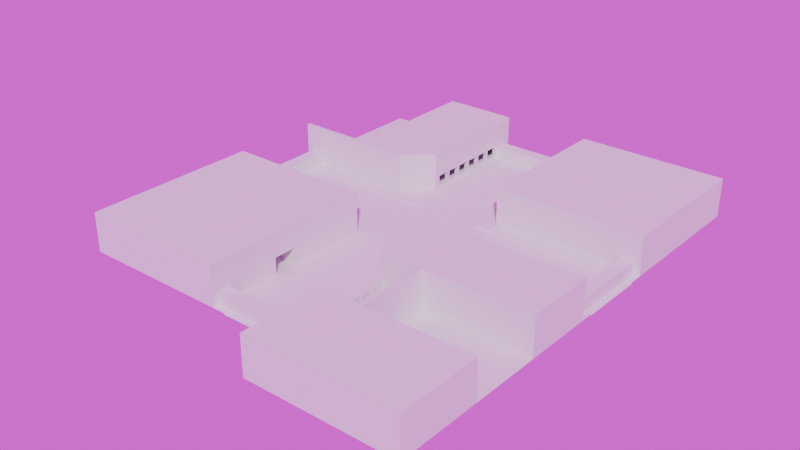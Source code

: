 # Source: Zombies_Test_Level.blend  (saved by Blender 4.0.36; exported with 4.5.12 LTS)
import bpy
from mathutils import Matrix  # noqa: F401  (used for matrix-valued properties, if any)

bpy.ops.wm.read_factory_settings(use_empty=True)
scene = bpy.context.scene
scene.name = 'Scene'

# ---- collections
col_collection = bpy.data.collections.new('Collection'); scene.collection.children.link(col_collection)

# ---- images (referenced by path relative to the original .blend; pixels are not part of the script)
import os
ASSET_DIR = os.environ.get("B2B_ASSET_DIR", "")  # directory of the original .blend (textures are referenced by path, not embedded)
HERE = os.path.dirname(os.path.abspath(__file__))  # packed textures are extracted next to this script under _unpacked/

def load_image(name, relpath, width, height, colorspace="sRGB"):
    """Load a texture the original file referenced (path relative to the .blend, or extracted next to this script)."""
    p = next((c for c in (os.path.join(HERE, relpath), os.path.join(ASSET_DIR, relpath)) if relpath and os.path.exists(c)), "")
    if p:
        img = bpy.data.images.load(p, check_existing=True)
        img.name = name
    else:  # same state as the original file: an image datablock whose file is absent (Cycles renders it pink)
        img = bpy.data.images.new(name, width, height)
        img.source = "FILE"
        img.filepath = "//" + (relpath or name)
    img.colorspace_settings.name = colorspace
    return img
img_forest_exr = load_image('forest.exr', 'forest.exr', 1024, 1024, 'Linear Rec.709')

# ---- world
world_world = bpy.data.worlds.new('World'); scene.world = world_world
world_world.use_nodes = True; world_world.node_tree.nodes.clear()
_N = world_world.node_tree.nodes; _L = world_world.node_tree.links
n0 = _N.new('ShaderNodeOutputWorld'); n0.name = 'World Output'; n0.location = (300, 300)
n1 = _N.new('ShaderNodeBackground'); n1.name = 'Background'; n1.location = (10, 300)
n2 = _N.new('ShaderNodeTexEnvironment'); n2.name = 'Environment Texture'; n2.location = (-280, 280)
n2.image = img_forest_exr
_L.new(n1.outputs[0], n0.inputs[0])
_L.new(n2.outputs[0], n1.inputs[0])
n0.is_active_output = True
world_world.color = (0.05088, 0.05088, 0.05088)
world_world.use_sun_shadow = False
world_world.sun_shadow_jitter_overblur = 0.0

# ---- meshes
me_plane_001 = bpy.data.meshes.new('Plane.001')
me_plane_001.from_pydata([(-5.0, 30.0, 0.0), (-5.0, -34.0, 0.0), (5.0, 30.0, 0.0), (5.0, -34.0, 0.0), (-30.0, 5.0, 0.0), (30.0, 5.0, 0.0), (-5.0, 5.0, 0.0), (5.0, 5.0, 0.0), (30.0, -5.0, 0.0), (-30.0, -5.0, 0.0), (-5.0, -5.0, 0.0), (5.0, -5.0, 0.0), (5.0, 30.0, 0.2), (-30.0, 5.0, 0.2), (-5.0, -34.0, 0.2), (30.0, -5.0, 0.2), (-5.0, 30.0, 0.2), (-5.0, 5.0, 0.2), (5.0, -34.0, 0.2), (5.0, 5.0, 0.2), (30.0, 5.0, 0.2), (-30.0, -5.0, 0.2), (-5.0, -5.0, 0.2), (5.0, -5.0, 0.2), (30.0, 30.0, 0.2), (30.0, -34.0, 0.2), (-30.0, -34.0, 0.2), (-30.0, 30.0, 0.2)], [], [(8, 11, 23, 15), (11, 3, 18, 23), (6, 7, 2, 0), (3, 11, 10, 1), (10, 11, 7, 6), (6, 4, 9, 10), (11, 8, 5, 7), (14, 22, 21, 26), (1, 10, 22, 14), (24, 12, 19, 20), (17, 16, 27, 13), (6, 0, 16, 17), (10, 9, 21, 22), (4, 6, 17, 13), (7, 5, 20, 19), (2, 7, 19, 12), (23, 18, 25, 15)])
_uv = me_plane_001.uv_layers.new(name='UVMap')
_uv.uv.foreach_set('vector', [1.0, 1.0, 1.0, 0.0, 1.0, 0.0, 1.0, 1.0, 1.0, 0.0, 0.0, 1.0, 0.0, 1.0, 1.0, 0.0, 0.0, 1.0, 1.0, 1.0, 1.0, 1.0, 0.0, 1.0, 0.0, 1.0, 1.0, 0.0, 0.5, 0.0, 1.0, 1.0, 0.5, 0.0, 1.0, 0.0, 1.0, 1.0, 0.0, 1.0, 0.0, 1.0, 1.0, 1.0, 0.0, 1.0, 0.5, 0.0, 1.0, 0.0, 1.0, 1.0, 0.0, 1.0, 1.0, 1.0, 1.0, 1.0, 0.5, 0.0, 0.0, 1.0, 1.0, 1.0, 1.0, 1.0, 0.5, 0.0, 0.5, 0.0, 1.0, 1.0, 1.0, 1.0, 1.0, 1.0, 1.0, 1.0, 0.0, 1.0, 0.0, 1.0, 0.0, 1.0, 0.0, 1.0, 1.0, 1.0, 0.0, 1.0, 0.0, 1.0, 0.0, 1.0, 0.0, 1.0, 0.5, 0.0, 0.0, 1.0, 0.0, 1.0, 0.5, 0.0, 1.0, 1.0, 0.0, 1.0, 0.0, 1.0, 1.0, 1.0, 1.0, 1.0, 0.0, 1.0, 0.0, 1.0, 1.0, 1.0, 1.0, 1.0, 1.0, 1.0, 1.0, 1.0, 1.0, 1.0, 1.0, 0.0, 0.0, 1.0, 0.0, 1.0, 1.0, 1.0])
me_plane_001.update()
me_plane_008 = bpy.data.meshes.new('Plane.008')
me_plane_008.from_pydata([(7.5, -7.0, 0.2), (7.0, -18.0, 0.2), (7.5, -18.0, 0.2), (7.0, -18.0, 3.2), (7.5, -7.0, 3.2), (7.5, -18.0, 3.2), (7.0, -7.0, 0.2), (7.0, -7.0, 3.2), (30.0, -7.0, 0.2), (29.5, -18.0, 0.2), (30.0, -18.0, 0.2), (29.5, -18.0, 3.2), (30.0, -7.0, 3.2), (30.0, -18.0, 3.2), (29.5, -7.0, 0.2), (29.5, -7.0, 3.2), (29.5, -7.5, 0.2), (7.5, -7.0, 0.2), (7.5, -7.5, 0.2), (7.5, -7.0, 3.2), (29.5, -7.5, 3.2), (7.5, -7.5, 3.2), (29.5, -7.0, 0.2), (29.5, -7.0, 3.2), (29.5, -18.0, 0.2), (7.5, -17.5, 0.2), (7.5, -18.0, 0.2), (7.5, -17.5, 3.2), (29.5, -18.0, 3.2), (7.5, -18.0, 3.2), (29.5, -17.5, 0.2), (29.5, -17.5, 3.2), (29.5, -7.5, 2.7), (7.5, -7.5, 3.2), (7.5, -7.5, 2.7), (7.5, -17.5, 3.2), (29.5, -17.5, 2.7), (7.5, -17.5, 2.7), (29.5, -7.5, 3.2), (29.5, -17.5, 3.2), (7.5, -7.0, 3.2), (7.0, -18.0, 3.2), (7.5, -18.0, 3.2), (7.0, -18.0, 6.2), (7.5, -7.0, 6.2), (7.5, -18.0, 6.2), (7.0, -7.0, 3.2), (7.0, -7.0, 6.2), (30.0, -7.0, 3.2), (29.5, -18.0, 3.2), (30.0, -18.0, 3.2), (29.5, -18.0, 6.2), (30.0, -7.0, 6.2), (30.0, -18.0, 6.2), (29.5, -7.0, 3.2), (29.5, -7.0, 6.2), (29.5, -7.5, 3.2), (7.5, -7.0, 3.2), (7.5, -7.5, 3.2), (7.5, -7.0, 6.2), (29.5, -7.5, 6.2), (7.5, -7.5, 6.2), (29.5, -7.0, 3.2), (29.5, -7.0, 6.2), (29.5, -18.0, 3.2), (7.5, -17.5, 3.2), (7.5, -18.0, 3.2), (7.5, -17.5, 6.2), (29.5, -18.0, 6.2), (7.5, -18.0, 6.2), (29.5, -17.5, 3.2), (29.5, -17.5, 6.2), (29.5, -7.5, 5.7), (7.5, -7.5, 6.2), (7.5, -7.5, 5.7), (7.5, -17.5, 6.2), (29.5, -17.5, 5.7), (7.5, -17.5, 5.7), (29.5, -7.5, 6.2), (29.5, -17.5, 6.2)], [], [(0, 6, 7, 4), (1, 2, 5, 3), (6, 0, 2, 1), (2, 0, 4, 5), (4, 7, 3, 5), (6, 1, 3, 7), (8, 14, 15, 12), (9, 10, 13, 11), (14, 8, 10, 9), (10, 8, 12, 13), (12, 15, 11, 13), (14, 9, 11, 15), (16, 22, 23, 20), (17, 18, 21, 19), (22, 16, 18, 17), (18, 16, 20, 21), (20, 23, 19, 21), (22, 17, 19, 23), (24, 30, 31, 28), (25, 26, 29, 27), (30, 24, 26, 25), (26, 24, 28, 29), (28, 31, 27, 29), (30, 25, 27, 31), (32, 38, 39, 36), (33, 34, 37, 35), (38, 32, 34, 33), (34, 32, 36, 37), (36, 39, 35, 37), (38, 33, 35, 39), (40, 46, 47, 44), (41, 42, 45, 43), (46, 40, 42, 41), (42, 40, 44, 45), (44, 47, 43, 45), (46, 41, 43, 47), (48, 54, 55, 52), (49, 50, 53, 51), (54, 48, 50, 49), (50, 48, 52, 53), (52, 55, 51, 53), (54, 49, 51, 55), (56, 62, 63, 60), (57, 58, 61, 59), (62, 56, 58, 57), (58, 56, 60, 61), (60, 63, 59, 61), (62, 57, 59, 63), (64, 70, 71, 68), (65, 66, 69, 67), (70, 64, 66, 65), (66, 64, 68, 69), (68, 71, 67, 69), (70, 65, 67, 71), (72, 78, 79, 76), (73, 74, 77, 75), (78, 72, 74, 73), (74, 72, 76, 77), (76, 79, 75, 77), (78, 73, 75, 79)])
_uv = me_plane_008.uv_layers.new(name='UVMap')
_uv.uv.foreach_set('vector', [1.0, 1.0, 1.0, 0.04348, 1.0, 0.04348, 1.0, 1.0, 0.0, 1.0, 0.0, 1.0, 0.0, 1.0, 0.0, 1.0, 1.0, 0.04348, 1.0, 1.0, 0.0, 1.0, 0.0, 1.0, 0.0, 1.0, 1.0, 1.0, 1.0, 1.0, 0.0, 1.0, 1.0, 1.0, 1.0, 0.04348, 0.0, 1.0, 0.0, 1.0, 1.0, 0.04348, 0.0, 1.0, 0.0, 1.0, 1.0, 0.04348, 1.0, 1.0, 1.0, 0.04348, 1.0, 0.04348, 1.0, 1.0, 0.0, 1.0, 0.0, 1.0, 0.0, 1.0, 0.0, 1.0, 1.0, 0.04348, 1.0, 1.0, 0.0, 1.0, 0.0, 1.0, 0.0, 1.0, 1.0, 1.0, 1.0, 1.0, 0.0, 1.0, 1.0, 1.0, 1.0, 0.04348, 0.0, 1.0, 0.0, 1.0, 1.0, 0.04348, 0.0, 1.0, 0.0, 1.0, 1.0, 0.04348, 1.0, 1.0, 1.0, 0.04348, 1.0, 0.04348, 1.0, 1.0, 0.0, 1.0, 0.0, 1.0, 0.0, 1.0, 0.0, 1.0, 1.0, 0.04348, 1.0, 1.0, 0.0, 1.0, 0.0, 1.0, 0.0, 1.0, 1.0, 1.0, 1.0, 1.0, 0.0, 1.0, 1.0, 1.0, 1.0, 0.04348, 0.0, 1.0, 0.0, 1.0, 1.0, 0.04348, 0.0, 1.0, 0.0, 1.0, 1.0, 0.04348, 1.0, 1.0, 1.0, 0.04348, 1.0, 0.04348, 1.0, 1.0, 0.0, 1.0, 0.0, 1.0, 0.0, 1.0, 0.0, 1.0, 1.0, 0.04348, 1.0, 1.0, 0.0, 1.0, 0.0, 1.0, 0.0, 1.0, 1.0, 1.0, 1.0, 1.0, 0.0, 1.0, 1.0, 1.0, 1.0, 0.04348, 0.0, 1.0, 0.0, 1.0, 1.0, 0.04348, 0.0, 1.0, 0.0, 1.0, 1.0, 0.04348, 1.0, 1.0, 1.0, 0.04348, 1.0, 0.04348, 1.0, 1.0, 0.0, 1.0, 0.0, 1.0, 0.0, 1.0, 0.0, 1.0, 1.0, 0.04348, 1.0, 1.0, 0.0, 1.0, 0.0, 1.0, 0.0, 1.0, 1.0, 1.0, 1.0, 1.0, 0.0, 1.0, 1.0, 1.0, 1.0, 0.04348, 0.0, 1.0, 0.0, 1.0, 1.0, 0.04348, 0.0, 1.0, 0.0, 1.0, 1.0, 0.04348, 1.0, 1.0, 1.0, 0.04348, 1.0, 0.04348, 1.0, 1.0, 0.0, 1.0, 0.0, 1.0, 0.0, 1.0, 0.0, 1.0, 1.0, 0.04348, 1.0, 1.0, 0.0, 1.0, 0.0, 1.0, 0.0, 1.0, 1.0, 1.0, 1.0, 1.0, 0.0, 1.0, 1.0, 1.0, 1.0, 0.04348, 0.0, 1.0, 0.0, 1.0, 1.0, 0.04348, 0.0, 1.0, 0.0, 1.0, 1.0, 0.04348, 1.0, 1.0, 1.0, 0.04348, 1.0, 0.04348, 1.0, 1.0, 0.0, 1.0, 0.0, 1.0, 0.0, 1.0, 0.0, 1.0, 1.0, 0.04348, 1.0, 1.0, 0.0, 1.0, 0.0, 1.0, 0.0, 1.0, 1.0, 1.0, 1.0, 1.0, 0.0, 1.0, 1.0, 1.0, 1.0, 0.04348, 0.0, 1.0, 0.0, 1.0, 1.0, 0.04348, 0.0, 1.0, 0.0, 1.0, 1.0, 0.04348, 1.0, 1.0, 1.0, 0.04348, 1.0, 0.04348, 1.0, 1.0, 0.0, 1.0, 0.0, 1.0, 0.0, 1.0, 0.0, 1.0, 1.0, 0.04348, 1.0, 1.0, 0.0, 1.0, 0.0, 1.0, 0.0, 1.0, 1.0, 1.0, 1.0, 1.0, 0.0, 1.0, 1.0, 1.0, 1.0, 0.04348, 0.0, 1.0, 0.0, 1.0, 1.0, 0.04348, 0.0, 1.0, 0.0, 1.0, 1.0, 0.04348, 1.0, 1.0, 1.0, 0.04348, 1.0, 0.04348, 1.0, 1.0, 0.0, 1.0, 0.0, 1.0, 0.0, 1.0, 0.0, 1.0, 1.0, 0.04348, 1.0, 1.0, 0.0, 1.0, 0.0, 1.0, 0.0, 1.0, 1.0, 1.0, 1.0, 1.0, 0.0, 1.0, 1.0, 1.0, 1.0, 0.04348, 0.0, 1.0, 0.0, 1.0, 1.0, 0.04348, 0.0, 1.0, 0.0, 1.0, 1.0, 0.04348, 1.0, 1.0, 1.0, 0.04348, 1.0, 0.04348, 1.0, 1.0, 0.0, 1.0, 0.0, 1.0, 0.0, 1.0, 0.0, 1.0, 1.0, 0.04348, 1.0, 1.0, 0.0, 1.0, 0.0, 1.0, 0.0, 1.0, 1.0, 1.0, 1.0, 1.0, 0.0, 1.0, 1.0, 1.0, 1.0, 0.04348, 0.0, 1.0, 0.0, 1.0, 1.0, 0.04348, 0.0, 1.0, 0.0, 1.0, 1.0, 0.04348])
me_plane_008.update()
me_plane_009 = bpy.data.meshes.new('Plane.009')
me_plane_009.from_pydata([(7.0, 7.5, 0.2), (30.0, 7.0, 0.2), (30.0, 7.5, 0.2), (30.0, 7.0, 3.2), (7.0, 7.5, 3.2), (30.0, 7.5, 3.2), (7.0, 7.0, 0.2), (7.0, 7.0, 3.2), (7.0, 30.0, 0.2), (30.0, 29.5, 0.2), (30.0, 30.0, 0.2), (30.0, 29.5, 3.2), (7.0, 30.0, 3.2), (30.0, 30.0, 3.2), (7.0, 29.5, 0.2), (7.0, 29.5, 3.2), (7.5, 29.5, 0.2), (7.0, 7.5, 0.2), (7.5, 7.5, 0.2), (7.0, 7.5, 3.2), (7.5, 29.5, 3.2), (7.5, 7.5, 3.2), (7.0, 29.5, 0.2), (7.0, 29.5, 3.2), (30.0, 29.5, 0.2), (29.5, 7.5, 0.2), (30.0, 7.5, 0.2), (29.5, 7.5, 3.2), (30.0, 29.5, 3.2), (30.0, 7.5, 3.2), (29.5, 29.5, 0.2), (29.5, 29.5, 3.2), (7.5, 29.5, 2.7), (7.5, 7.5, 3.2), (7.5, 7.5, 2.7), (29.5, 7.5, 3.2), (29.5, 29.5, 2.7), (29.5, 7.5, 2.7), (7.5, 29.5, 3.2), (29.5, 29.5, 3.2), (7.0, 7.5, 3.2), (30.0, 7.0, 3.2), (30.0, 7.5, 3.2), (30.0, 7.0, 6.2), (7.0, 7.5, 6.2), (30.0, 7.5, 6.2), (7.0, 7.0, 3.2), (7.0, 7.0, 6.2), (7.0, 30.0, 3.2), (30.0, 29.5, 3.2), (30.0, 30.0, 3.2), (30.0, 29.5, 6.2), (7.0, 30.0, 6.2), (30.0, 30.0, 6.2), (7.0, 29.5, 3.2), (7.0, 29.5, 6.2), (7.5, 29.5, 3.2), (7.0, 7.5, 3.2), (7.5, 7.5, 3.2), (7.0, 7.5, 6.2), (7.5, 29.5, 6.2), (7.5, 7.5, 6.2), (7.0, 29.5, 3.2), (7.0, 29.5, 6.2), (30.0, 29.5, 3.2), (29.5, 7.5, 3.2), (30.0, 7.5, 3.2), (29.5, 7.5, 6.2), (30.0, 29.5, 6.2), (30.0, 7.5, 6.2), (29.5, 29.5, 3.2), (29.5, 29.5, 6.2), (7.5, 29.5, 5.7), (7.5, 7.5, 6.2), (7.5, 7.5, 5.7), (29.5, 7.5, 6.2), (29.5, 29.5, 5.7), (29.5, 7.5, 5.7), (7.5, 29.5, 6.2), (29.5, 29.5, 6.2)], [], [(0, 6, 7, 4), (1, 2, 5, 3), (6, 0, 2, 1), (2, 0, 4, 5), (4, 7, 3, 5), (6, 1, 3, 7), (8, 14, 15, 12), (9, 10, 13, 11), (14, 8, 10, 9), (10, 8, 12, 13), (12, 15, 11, 13), (14, 9, 11, 15), (16, 22, 23, 20), (17, 18, 21, 19), (22, 16, 18, 17), (18, 16, 20, 21), (20, 23, 19, 21), (22, 17, 19, 23), (24, 30, 31, 28), (25, 26, 29, 27), (30, 24, 26, 25), (26, 24, 28, 29), (28, 31, 27, 29), (30, 25, 27, 31), (32, 38, 39, 36), (33, 34, 37, 35), (38, 32, 34, 33), (34, 32, 36, 37), (36, 39, 35, 37), (38, 33, 35, 39), (40, 46, 47, 44), (41, 42, 45, 43), (46, 40, 42, 41), (42, 40, 44, 45), (44, 47, 43, 45), (46, 41, 43, 47), (48, 54, 55, 52), (49, 50, 53, 51), (54, 48, 50, 49), (50, 48, 52, 53), (52, 55, 51, 53), (54, 49, 51, 55), (56, 62, 63, 60), (57, 58, 61, 59), (62, 56, 58, 57), (58, 56, 60, 61), (60, 63, 59, 61), (62, 57, 59, 63), (64, 70, 71, 68), (65, 66, 69, 67), (70, 64, 66, 65), (66, 64, 68, 69), (68, 71, 67, 69), (70, 65, 67, 71), (72, 78, 79, 76), (73, 74, 77, 75), (78, 72, 74, 73), (74, 72, 76, 77), (76, 79, 75, 77), (78, 73, 75, 79)])
_uv = me_plane_009.uv_layers.new(name='UVMap')
_uv.uv.foreach_set('vector', [1.0, 1.0, 1.0, 0.04348, 1.0, 0.04348, 1.0, 1.0, 0.0, 1.0, 0.0, 1.0, 0.0, 1.0, 0.0, 1.0, 1.0, 0.04348, 1.0, 1.0, 0.0, 1.0, 0.0, 1.0, 0.0, 1.0, 1.0, 1.0, 1.0, 1.0, 0.0, 1.0, 1.0, 1.0, 1.0, 0.04348, 0.0, 1.0, 0.0, 1.0, 1.0, 0.04348, 0.0, 1.0, 0.0, 1.0, 1.0, 0.04348, 1.0, 1.0, 1.0, 0.04348, 1.0, 0.04348, 1.0, 1.0, 0.0, 1.0, 0.0, 1.0, 0.0, 1.0, 0.0, 1.0, 1.0, 0.04348, 1.0, 1.0, 0.0, 1.0, 0.0, 1.0, 0.0, 1.0, 1.0, 1.0, 1.0, 1.0, 0.0, 1.0, 1.0, 1.0, 1.0, 0.04348, 0.0, 1.0, 0.0, 1.0, 1.0, 0.04348, 0.0, 1.0, 0.0, 1.0, 1.0, 0.04348, 1.0, 1.0, 1.0, 0.04348, 1.0, 0.04348, 1.0, 1.0, 0.0, 1.0, 0.0, 1.0, 0.0, 1.0, 0.0, 1.0, 1.0, 0.04348, 1.0, 1.0, 0.0, 1.0, 0.0, 1.0, 0.0, 1.0, 1.0, 1.0, 1.0, 1.0, 0.0, 1.0, 1.0, 1.0, 1.0, 0.04348, 0.0, 1.0, 0.0, 1.0, 1.0, 0.04348, 0.0, 1.0, 0.0, 1.0, 1.0, 0.04348, 1.0, 1.0, 1.0, 0.04348, 1.0, 0.04348, 1.0, 1.0, 0.0, 1.0, 0.0, 1.0, 0.0, 1.0, 0.0, 1.0, 1.0, 0.04348, 1.0, 1.0, 0.0, 1.0, 0.0, 1.0, 0.0, 1.0, 1.0, 1.0, 1.0, 1.0, 0.0, 1.0, 1.0, 1.0, 1.0, 0.04348, 0.0, 1.0, 0.0, 1.0, 1.0, 0.04348, 0.0, 1.0, 0.0, 1.0, 1.0, 0.04348, 1.0, 1.0, 1.0, 0.04348, 1.0, 0.04348, 1.0, 1.0, 0.0, 1.0, 0.0, 1.0, 0.0, 1.0, 0.0, 1.0, 1.0, 0.04348, 1.0, 1.0, 0.0, 1.0, 0.0, 1.0, 0.0, 1.0, 1.0, 1.0, 1.0, 1.0, 0.0, 1.0, 1.0, 1.0, 1.0, 0.04348, 0.0, 1.0, 0.0, 1.0, 1.0, 0.04348, 0.0, 1.0, 0.0, 1.0, 1.0, 0.04348, 1.0, 1.0, 1.0, 0.04348, 1.0, 0.04348, 1.0, 1.0, 0.0, 1.0, 0.0, 1.0, 0.0, 1.0, 0.0, 1.0, 1.0, 0.04348, 1.0, 1.0, 0.0, 1.0, 0.0, 1.0, 0.0, 1.0, 1.0, 1.0, 1.0, 1.0, 0.0, 1.0, 1.0, 1.0, 1.0, 0.04348, 0.0, 1.0, 0.0, 1.0, 1.0, 0.04348, 0.0, 1.0, 0.0, 1.0, 1.0, 0.04348, 1.0, 1.0, 1.0, 0.04348, 1.0, 0.04348, 1.0, 1.0, 0.0, 1.0, 0.0, 1.0, 0.0, 1.0, 0.0, 1.0, 1.0, 0.04348, 1.0, 1.0, 0.0, 1.0, 0.0, 1.0, 0.0, 1.0, 1.0, 1.0, 1.0, 1.0, 0.0, 1.0, 1.0, 1.0, 1.0, 0.04348, 0.0, 1.0, 0.0, 1.0, 1.0, 0.04348, 0.0, 1.0, 0.0, 1.0, 1.0, 0.04348, 1.0, 1.0, 1.0, 0.04348, 1.0, 0.04348, 1.0, 1.0, 0.0, 1.0, 0.0, 1.0, 0.0, 1.0, 0.0, 1.0, 1.0, 0.04348, 1.0, 1.0, 0.0, 1.0, 0.0, 1.0, 0.0, 1.0, 1.0, 1.0, 1.0, 1.0, 0.0, 1.0, 1.0, 1.0, 1.0, 0.04348, 0.0, 1.0, 0.0, 1.0, 1.0, 0.04348, 0.0, 1.0, 0.0, 1.0, 1.0, 0.04348, 1.0, 1.0, 1.0, 0.04348, 1.0, 0.04348, 1.0, 1.0, 0.0, 1.0, 0.0, 1.0, 0.0, 1.0, 0.0, 1.0, 1.0, 0.04348, 1.0, 1.0, 0.0, 1.0, 0.0, 1.0, 0.0, 1.0, 1.0, 1.0, 1.0, 1.0, 0.0, 1.0, 1.0, 1.0, 1.0, 0.04348, 0.0, 1.0, 0.0, 1.0, 1.0, 0.04348, 0.0, 1.0, 0.0, 1.0, 1.0, 0.04348, 1.0, 1.0, 1.0, 0.04348, 1.0, 0.04348, 1.0, 1.0, 0.0, 1.0, 0.0, 1.0, 0.0, 1.0, 0.0, 1.0, 1.0, 0.04348, 1.0, 1.0, 0.0, 1.0, 0.0, 1.0, 0.0, 1.0, 1.0, 1.0, 1.0, 1.0, 0.0, 1.0, 1.0, 1.0, 1.0, 0.04348, 0.0, 1.0, 0.0, 1.0, 1.0, 0.04348, 0.0, 1.0, 0.0, 1.0, 1.0, 0.04348])
me_plane_009.update()
me_plane_010 = bpy.data.meshes.new('Plane.010')
me_plane_010.from_pydata([(-7.5, 11.0, 0.2), (-7.0, 30.0, 0.2), (-7.5, 30.0, 0.2), (-7.0, 30.0, 6.2), (-7.5, 11.0, 6.2), (-7.0, 10.79, 0.2), (-7.0, 10.79, 6.2), (-18.5, 7.5, 0.2), (-18.0, 30.0, 0.2), (-18.5, 30.0, 0.2), (-18.0, 30.0, 6.2), (-18.5, 7.5, 6.2), (-18.5, 30.0, 6.2), (-18.0, 7.5, 0.2), (-18.0, 7.5, 6.2), (-30.0, 7.5, 0.2), (-10.79, 7.0, 0.2), (-11.0, 7.5, 0.2), (-10.79, 7.0, 6.2), (-30.0, 7.5, 6.2), (-11.0, 7.5, 6.2), (-30.0, 7.0, 0.2), (-30.0, 7.0, 6.2), (-18.0, 30.0, 0.2), (-7.5, 29.5, 0.2), (-7.5, 30.0, 0.2), (-7.5, 29.5, 6.2), (-18.0, 30.0, 6.2), (-7.5, 30.0, 6.2), (-18.0, 29.5, 0.2), (-18.0, 29.5, 6.2), (-18.0, 7.5, 5.7), (-7.5, 29.5, 6.2), (-18.0, 29.5, 5.7), (-7.5, 29.5, 5.7), (-18.0, 7.5, 6.2), (-18.0, 29.5, 6.2), (-11.0, 7.5, 6.2), (-7.5, 11.0, 6.2), (-7.5, 11.0, 5.7), (-11.0, 7.5, 5.7), (-10.79, 7.0, 2.2), (-7.0, 11.79, 0.2), (-7.0, 10.79, 6.2), (-7.0, 10.79, 0.2), (-7.0, 10.79, 2.2), (-7.5, 11.0, 6.2), (-7.5, 11.0, 0.2), (-9.604, 8.189, 2.2), (-9.957, 8.543, 0.2), (-9.604, 8.189, 0.2), (-9.604, 8.189, 6.2), (-9.957, 8.543, 6.2), (-8.189, 9.604, 6.2), (-8.189, 9.604, 0.2), (-8.543, 9.957, 0.2), (-8.189, 9.604, 2.2), (-8.543, 9.957, 6.2), (-10.79, 7.0, 2.2), (-11.0, 7.5, 0.2), (-10.79, 7.0, 0.2), (-11.0, 7.5, 6.2), (-10.79, 7.0, 6.2), (-11.0, 7.5, 2.2), (-7.5, 11.0, 2.2), (-9.957, 8.543, 2.2), (-8.543, 9.957, 2.2), (-7.0, 11.79, 6.2), (-7.5, 11.79, 6.2), (-7.5, 11.79, 0.2), (-7.0, 30.0, 2.2), (-7.5, 11.0, 2.2), (-7.5, 11.79, 2.2), (-7.0, 11.79, 2.2), (-7.0, 10.79, 2.2), (-7.0, 13.79, 6.2), (-7.0, 13.79, 0.2), (-7.5, 13.79, 0.2), (-7.5, 13.79, 6.2), (-7.5, 13.79, 2.2), (-7.0, 13.79, 2.2), (-7.0, 30.0, 0.7), (-7.0, 10.79, 0.7), (-7.5, 30.0, 0.7), (-7.5, 11.0, 0.7), (-7.5, 11.79, 0.7), (-7.0, 11.79, 0.7), (-7.0, 13.79, 0.7), (-7.5, 13.79, 0.7), (-7.0, 14.29, 0.2), (-7.5, 14.29, 0.2), (-7.5, 14.29, 6.2), (-7.5, 14.29, 2.2), (-7.0, 14.29, 6.2), (-7.0, 14.29, 2.2), (-7.5, 14.29, 0.7), (-7.0, 14.29, 0.7), (-7.0, 16.29, 0.2), (-7.0, 16.29, 2.2), (-7.0, 16.29, 6.2), (-7.5, 16.29, 0.2), (-7.5, 16.29, 6.2), (-7.5, 16.29, 2.2), (-7.0, 16.29, 0.7), (-7.5, 16.29, 0.7), (-7.0, 16.79, 0.2), (-7.5, 16.79, 0.2), (-7.5, 16.79, 6.2), (-7.5, 16.79, 2.2), (-7.0, 16.79, 6.2), (-7.0, 16.79, 2.2), (-7.5, 16.79, 0.7), (-7.0, 16.79, 0.7), (-7.0, 18.79, 6.2), (-7.0, 18.79, 2.2), (-7.0, 18.79, 0.7), (-7.0, 18.79, 0.2), (-7.5, 18.79, 0.2), (-7.5, 18.79, 6.2), (-7.5, 18.79, 2.2), (-7.5, 18.79, 0.7), (-7.0, 19.29, 0.2), (-7.5, 19.29, 0.2), (-7.5, 19.29, 6.2), (-7.5, 19.29, 2.2), (-7.0, 19.29, 6.2), (-7.0, 19.29, 2.2), (-7.5, 19.29, 0.7), (-7.0, 19.29, 0.7), (-7.5, 21.29, 6.2), (-7.5, 21.29, 2.2), (-7.5, 21.29, 0.7), (-7.0, 21.29, 6.2), (-7.0, 21.29, 0.2), (-7.5, 21.29, 0.2), (-7.0, 21.29, 2.2), (-7.0, 21.29, 0.7), (-7.0, 21.79, 0.2), (-7.5, 21.79, 0.2), (-7.5, 21.79, 6.2), (-7.5, 21.79, 2.2), (-7.0, 21.79, 6.2), (-7.0, 21.79, 2.2), (-7.5, 21.79, 0.7), (-7.0, 21.79, 0.7), (-7.0, 23.79, 0.2), (-7.5, 23.79, 6.2), (-7.5, 23.79, 0.7), (-7.0, 23.79, 0.7), (-7.0, 23.79, 6.2), (-7.5, 30.0, 2.2), (-7.5, 23.79, 0.2), (-7.5, 30.0, 6.2), (-7.5, 23.79, 2.2), (-7.0, 23.79, 2.2), (-7.0, 24.29, 0.2), (-7.5, 24.29, 0.2), (-7.5, 24.29, 6.2), (-7.5, 24.29, 2.2), (-7.0, 24.29, 6.2), (-7.0, 24.29, 2.2), (-7.5, 24.29, 0.7), (-7.0, 24.29, 0.7), (-7.0, 26.29, 0.2), (-7.5, 26.29, 0.2), (-7.5, 26.29, 6.2), (-7.5, 26.29, 2.2), (-7.5, 26.29, 0.7), (-7.0, 26.29, 6.2), (-7.0, 26.29, 2.2), (-7.0, 26.29, 0.7)], [], [(56, 54, 44, 45), (70, 150, 152, 3), (74, 73, 67, 43), (72, 71, 46, 68), (7, 13, 14, 11), (8, 9, 12, 10), (13, 7, 9, 8), (9, 7, 11, 12), (11, 14, 10, 12), (13, 8, 10, 14), (57, 53, 6, 4), (59, 15, 19, 61), (19, 22, 62, 61), (21, 60, 58, 62, 22), (29, 23, 25, 24), (25, 23, 27, 28), (27, 30, 26, 28), (29, 24, 26, 30), (35, 37, 38, 32, 36), (39, 40, 31, 33, 34), (66, 57, 4, 64), (53, 56, 45, 6), (41, 16, 50, 48), (55, 66, 64, 0), (65, 52, 57, 66), (18, 41, 48, 51), (63, 20, 52, 65), (20, 18, 51, 52), (65, 48, 50, 49), (56, 66, 55, 54), (52, 51, 53, 57), (48, 65, 66, 56), (17, 63, 65, 49), (51, 48, 56, 53), (127, 124, 126, 128), (79, 72, 68, 78), (46, 43, 67, 68), (85, 84, 71, 72), (82, 86, 73, 74), (81, 83, 150, 70), (131, 127, 128, 136), (68, 67, 75, 78), (92, 79, 78, 91), (95, 88, 79, 92), (73, 80, 75, 67), (90, 77, 88, 95), (42, 76, 87, 86), (1, 2, 83, 81), (5, 42, 86, 82), (69, 47, 84, 85), (77, 69, 85, 88), (76, 89, 96, 87), (100, 90, 95, 104), (130, 131, 136, 135), (102, 92, 91, 101), (87, 96, 94, 80), (78, 75, 93, 91), (80, 94, 93, 75), (89, 97, 103, 96), (124, 130, 135, 126), (91, 93, 99, 101), (94, 98, 99, 93), (108, 102, 101, 107), (111, 104, 102, 108), (106, 100, 104, 111), (97, 105, 112, 103), (117, 106, 111, 120), (147, 143, 144, 148), (119, 108, 107, 118), (103, 112, 110, 98), (101, 99, 109, 107), (98, 110, 109, 99), (105, 116, 115, 112), (153, 147, 148, 154), (107, 109, 113, 118), (110, 114, 113, 109), (124, 119, 118, 123), (127, 120, 119, 124), (122, 117, 120, 127), (116, 121, 128, 115), (134, 122, 127, 131), (140, 153, 154, 142), (130, 124, 123, 129), (115, 128, 126, 114), (118, 113, 125, 123), (114, 126, 125, 113), (121, 133, 136, 128), (143, 140, 142, 144), (123, 125, 132, 129), (126, 135, 132, 125), (140, 130, 129, 139), (143, 131, 130, 140), (138, 134, 131, 143), (133, 137, 144, 136), (151, 138, 143, 147), (158, 166, 169, 160), (153, 140, 139, 146), (136, 144, 142, 135), (129, 132, 141, 139), (135, 142, 141, 132), (137, 145, 148, 144), (161, 158, 160, 162), (139, 141, 149, 146), (142, 154, 149, 141), (158, 153, 146, 157), (161, 147, 153, 158), (156, 151, 147, 161), (145, 155, 162, 148), (164, 156, 161, 167), (167, 161, 162, 170), (166, 158, 157, 165), (148, 162, 160, 154), (146, 149, 159, 157), (154, 160, 159, 149), (155, 163, 170, 162), (166, 167, 170, 169), (157, 159, 168, 165), (160, 169, 168, 159), (170, 163, 1, 81), (167, 166, 150, 83), (168, 169, 70, 3), (169, 170, 81, 70), (164, 167, 83, 2), (166, 165, 152, 150), (165, 168, 3, 152), (119, 120, 115, 114), (120, 111, 112, 115), (111, 108, 110, 112), (108, 119, 114, 110), (102, 104, 103, 98), (104, 95, 96, 103), (95, 92, 94, 96), (92, 102, 98, 94), (72, 79, 80, 73), (79, 88, 87, 80), (88, 85, 86, 87), (85, 72, 73, 86), (15, 21, 22, 19), (23, 29, 30, 27)])
_uv = me_plane_010.uv_layers.new(name='UVMap')
_uv.uv.foreach_set('vector', [0.5, 0.5217, 0.5, 0.5217, 1.0, 0.04348, 1.0, 0.04348, 0.0, 1.0, 0.0, 1.0, 0.0, 1.0, 0.0, 1.0, 1.0, 0.04348, 0.5, 0.5217, 0.5, 0.5217, 1.0, 0.04348, 0.5, 1.0, 1.0, 1.0, 1.0, 1.0, 0.5, 1.0, 1.0, 1.0, 1.0, 0.04348, 1.0, 0.04348, 1.0, 1.0, 0.0, 1.0, 0.0, 1.0, 0.0, 1.0, 0.0, 1.0, 1.0, 0.04348, 1.0, 1.0, 0.0, 1.0, 0.0, 1.0, 0.0, 1.0, 1.0, 1.0, 1.0, 1.0, 0.0, 1.0, 1.0, 1.0, 1.0, 0.04348, 0.0, 1.0, 0.0, 1.0, 1.0, 0.04348, 0.0, 1.0, 0.0, 1.0, 1.0, 0.04348, 0.5, 1.0, 0.5, 0.5217, 1.0, 0.04348, 1.0, 1.0, 0.0, 1.0, 1.0, 1.0, 1.0, 1.0, 0.0, 1.0, 1.0, 1.0, 1.0, 0.04348, 0.0, 1.0, 0.0, 1.0, 1.0, 0.04348, 0.0, 1.0, 0.0, 1.0, 0.0, 1.0, 1.0, 0.04348, 1.0, 0.04348, 1.0, 1.0, 0.0, 1.0, 0.0, 1.0, 0.0, 1.0, 1.0, 1.0, 1.0, 1.0, 0.0, 1.0, 1.0, 1.0, 1.0, 0.04348, 0.0, 1.0, 0.0, 1.0, 1.0, 0.04348, 0.0, 1.0, 0.0, 1.0, 1.0, 0.04348, 1.0, 0.04348, 0.03432, 0.9672, 0.0, 1.0, 0.0, 1.0, 1.0, 0.04348, 0.0, 1.0, 0.03432, 1.0, 1.0, 1.0, 1.0, 1.0, 0.0, 1.0, 0.5, 1.0, 0.5, 1.0, 1.0, 1.0, 1.0, 1.0, 0.5, 0.5217, 0.5, 0.5217, 1.0, 0.04348, 1.0, 0.04348, 0.0, 1.0, 0.0, 1.0, 0.5, 0.5217, 0.5, 0.5217, 0.5, 1.0, 0.5, 1.0, 1.0, 1.0, 1.0, 1.0, 0.5, 1.0, 0.5, 1.0, 0.5, 1.0, 0.5, 1.0, 0.0, 1.0, 0.0, 1.0, 0.5, 0.5217, 0.5, 0.5217, 0.0, 1.0, 0.0, 1.0, 0.5, 1.0, 0.5, 1.0, 0.0, 1.0, 0.0, 1.0, 0.5, 0.5217, 0.5, 1.0, 0.5, 1.0, 0.5, 0.5217, 0.5, 0.5217, 0.5, 1.0, 0.5, 0.5217, 0.5, 1.0, 0.5, 1.0, 0.5, 0.5217, 0.5, 1.0, 0.5, 0.5217, 0.5, 0.5217, 0.5, 1.0, 0.5, 0.5217, 0.5, 1.0, 0.5, 1.0, 0.5, 0.5217, 0.0, 1.0, 0.0, 1.0, 0.5, 1.0, 0.5, 1.0, 0.5, 0.5217, 0.5, 0.5217, 0.5, 0.5217, 0.5, 0.5217, 0.25, 1.0, 0.25, 1.0, 0.25, 0.7609, 0.25, 0.7609, 0.25, 1.0, 0.5, 1.0, 0.5, 1.0, 0.25, 1.0, 1.0, 1.0, 1.0, 0.04348, 0.5, 0.5217, 0.5, 1.0, 0.5, 1.0, 1.0, 1.0, 1.0, 1.0, 0.5, 1.0, 1.0, 0.04348, 0.5, 0.5217, 0.5, 0.5217, 1.0, 0.04348, 0.0, 1.0, 0.0, 1.0, 0.0, 1.0, 0.0, 1.0, 0.25, 1.0, 0.25, 1.0, 0.25, 0.7609, 0.25, 0.7609, 0.5, 1.0, 0.5, 0.5217, 0.25, 0.7609, 0.25, 1.0, 0.25, 1.0, 0.25, 1.0, 0.25, 1.0, 0.25, 1.0, 0.25, 1.0, 0.25, 1.0, 0.25, 1.0, 0.25, 1.0, 0.5, 0.5217, 0.25, 0.7609, 0.25, 0.7609, 0.5, 0.5217, 0.25, 1.0, 0.25, 1.0, 0.25, 1.0, 0.25, 1.0, 0.5, 0.5217, 0.25, 0.7609, 0.25, 0.7609, 0.5, 0.5217, 0.0, 1.0, 0.0, 1.0, 0.0, 1.0, 0.0, 1.0, 1.0, 0.04348, 0.5, 0.5217, 0.5, 0.5217, 1.0, 0.04348, 0.5, 1.0, 1.0, 1.0, 1.0, 1.0, 0.5, 1.0, 0.25, 1.0, 0.5, 1.0, 0.5, 1.0, 0.25, 1.0, 0.25, 0.7609, 0.25, 0.7609, 0.25, 0.7609, 0.25, 0.7609, 0.25, 1.0, 0.25, 1.0, 0.25, 1.0, 0.25, 1.0, 0.25, 1.0, 0.25, 1.0, 0.25, 0.7609, 0.25, 0.7609, 0.25, 1.0, 0.25, 1.0, 0.25, 1.0, 0.25, 1.0, 0.25, 0.7609, 0.25, 0.7609, 0.25, 0.7609, 0.25, 0.7609, 0.25, 1.0, 0.25, 0.7609, 0.25, 0.7609, 0.25, 1.0, 0.25, 0.7609, 0.25, 0.7609, 0.25, 0.7609, 0.25, 0.7609, 0.25, 0.7609, 0.25, 0.7609, 0.25, 0.7609, 0.25, 0.7609, 0.25, 1.0, 0.25, 1.0, 0.25, 0.7609, 0.25, 0.7609, 0.25, 1.0, 0.25, 0.7609, 0.25, 0.7609, 0.25, 1.0, 0.25, 0.7609, 0.25, 0.7609, 0.25, 0.7609, 0.25, 0.7609, 0.25, 1.0, 0.25, 1.0, 0.25, 1.0, 0.25, 1.0, 0.25, 1.0, 0.25, 1.0, 0.25, 1.0, 0.25, 1.0, 0.25, 1.0, 0.25, 1.0, 0.25, 1.0, 0.25, 1.0, 0.25, 0.7609, 0.25, 0.7609, 0.25, 0.7609, 0.25, 0.7609, 0.25, 1.0, 0.25, 1.0, 0.25, 1.0, 0.25, 1.0, 0.25, 1.0, 0.25, 1.0, 0.25, 0.7609, 0.25, 0.7609, 0.25, 1.0, 0.25, 1.0, 0.25, 1.0, 0.25, 1.0, 0.25, 0.7609, 0.25, 0.7609, 0.25, 0.7609, 0.25, 0.7609, 0.25, 1.0, 0.25, 0.7609, 0.25, 0.7609, 0.25, 1.0, 0.25, 0.7609, 0.25, 0.7609, 0.25, 0.7609, 0.25, 0.7609, 0.25, 0.7609, 0.25, 0.7609, 0.25, 0.7609, 0.25, 0.7609, 0.25, 1.0, 0.25, 1.0, 0.25, 0.7609, 0.25, 0.7609, 0.25, 1.0, 0.25, 0.7609, 0.25, 0.7609, 0.25, 1.0, 0.25, 0.7609, 0.25, 0.7609, 0.25, 0.7609, 0.25, 0.7609, 0.25, 1.0, 0.25, 1.0, 0.25, 1.0, 0.25, 1.0, 0.25, 1.0, 0.25, 1.0, 0.25, 1.0, 0.25, 1.0, 0.25, 1.0, 0.25, 1.0, 0.25, 1.0, 0.25, 1.0, 0.25, 0.7609, 0.25, 0.7609, 0.25, 0.7609, 0.25, 0.7609, 0.25, 1.0, 0.25, 1.0, 0.25, 1.0, 0.25, 1.0, 0.25, 1.0, 0.25, 1.0, 0.25, 0.7609, 0.25, 0.7609, 0.25, 1.0, 0.25, 1.0, 0.25, 1.0, 0.25, 1.0, 0.25, 0.7609, 0.25, 0.7609, 0.25, 0.7609, 0.25, 0.7609, 0.25, 1.0, 0.25, 0.7609, 0.25, 0.7609, 0.25, 1.0, 0.25, 0.7609, 0.25, 0.7609, 0.25, 0.7609, 0.25, 0.7609, 0.25, 0.7609, 0.25, 0.7609, 0.25, 0.7609, 0.25, 0.7609, 0.25, 1.0, 0.25, 1.0, 0.25, 0.7609, 0.25, 0.7609, 0.25, 1.0, 0.25, 0.7609, 0.25, 0.7609, 0.25, 1.0, 0.25, 0.7609, 0.25, 0.7609, 0.25, 0.7609, 0.25, 0.7609, 0.25, 1.0, 0.25, 1.0, 0.25, 1.0, 0.25, 1.0, 0.25, 1.0, 0.25, 1.0, 0.25, 1.0, 0.25, 1.0, 0.25, 1.0, 0.25, 1.0, 0.25, 1.0, 0.25, 1.0, 0.25, 0.7609, 0.25, 0.7609, 0.25, 0.7609, 0.25, 0.7609, 0.25, 1.0, 0.25, 1.0, 0.25, 1.0, 0.25, 1.0, 0.25, 1.0, 0.25, 1.0, 0.25, 0.7609, 0.25, 0.7609, 0.25, 1.0, 0.25, 1.0, 0.25, 1.0, 0.25, 1.0, 0.25, 0.7609, 0.25, 0.7609, 0.25, 0.7609, 0.25, 0.7609, 0.25, 1.0, 0.25, 0.7609, 0.25, 0.7609, 0.25, 1.0, 0.25, 0.7609, 0.25, 0.7609, 0.25, 0.7609, 0.25, 0.7609, 0.25, 0.7609, 0.25, 0.7609, 0.25, 0.7609, 0.25, 0.7609, 0.25, 1.0, 0.25, 1.0, 0.25, 0.7609, 0.25, 0.7609, 0.25, 1.0, 0.25, 0.7609, 0.25, 0.7609, 0.25, 1.0, 0.25, 0.7609, 0.25, 0.7609, 0.25, 0.7609, 0.25, 0.7609, 0.25, 1.0, 0.25, 1.0, 0.25, 1.0, 0.25, 1.0, 0.25, 1.0, 0.25, 1.0, 0.25, 1.0, 0.25, 1.0, 0.25, 1.0, 0.25, 1.0, 0.25, 1.0, 0.25, 1.0, 0.25, 0.7609, 0.25, 0.7609, 0.25, 0.7609, 0.25, 0.7609, 0.25, 1.0, 0.25, 1.0, 0.25, 1.0, 0.25, 1.0, 0.25, 1.0, 0.25, 1.0, 0.25, 0.7609, 0.25, 0.7609, 0.25, 1.0, 0.25, 1.0, 0.25, 1.0, 0.25, 1.0, 0.25, 0.7609, 0.25, 0.7609, 0.25, 0.7609, 0.25, 0.7609, 0.25, 1.0, 0.25, 0.7609, 0.25, 0.7609, 0.25, 1.0, 0.25, 0.7609, 0.25, 0.7609, 0.25, 0.7609, 0.25, 0.7609, 0.25, 0.7609, 0.25, 0.7609, 0.25, 0.7609, 0.25, 0.7609, 0.25, 1.0, 0.25, 1.0, 0.25, 0.7609, 0.25, 0.7609, 0.25, 1.0, 0.25, 0.7609, 0.25, 0.7609, 0.25, 1.0, 0.25, 0.7609, 0.25, 0.7609, 0.25, 0.7609, 0.25, 0.7609, 0.25, 0.7609, 0.25, 0.7609, 0.25, 0.7609, 0.25, 0.7609, 0.25, 1.0, 0.25, 1.0, 0.25, 1.0, 0.25, 1.0, 0.25, 0.7609, 0.25, 0.7609, 0.25, 0.7609, 0.25, 0.7609, 0.25, 0.7609, 0.25, 0.7609, 0.25, 0.7609, 0.25, 0.7609, 0.25, 1.0, 0.25, 1.0, 0.25, 1.0, 0.25, 1.0, 0.25, 1.0, 0.25, 1.0, 0.25, 1.0, 0.25, 1.0, 0.25, 1.0, 0.25, 0.7609, 0.25, 0.7609, 0.25, 1.0, 0.25, 1.0, 0.25, 1.0, 0.25, 0.7609, 0.25, 0.7609, 0.25, 1.0, 0.25, 1.0, 0.25, 0.7609, 0.25, 0.7609, 0.25, 1.0, 0.25, 1.0, 0.25, 0.7609, 0.25, 0.7609, 0.25, 1.0, 0.25, 1.0, 0.25, 0.7609, 0.25, 0.7609, 0.25, 1.0, 0.25, 1.0, 0.25, 0.7609, 0.25, 0.7609, 0.25, 1.0, 0.25, 1.0, 0.25, 0.7609, 0.25, 0.7609, 0.25, 1.0, 0.25, 1.0, 0.25, 0.7609, 0.25, 0.7609, 0.25, 1.0, 0.25, 1.0, 0.25, 0.7609, 0.25, 0.7609, 0.5, 1.0, 0.25, 1.0, 0.25, 0.7609, 0.5, 0.5217, 0.25, 1.0, 0.25, 1.0, 0.25, 0.7609, 0.25, 0.7609, 0.25, 1.0, 0.5, 1.0, 0.5, 0.5217, 0.25, 0.7609, 0.5, 1.0, 0.5, 1.0, 0.5, 0.5217, 0.5, 0.5217, 1.0, 1.0, 1.0, 0.04348, 1.0, 0.04348, 1.0, 1.0, 1.0, 1.0, 1.0, 0.04348, 1.0, 0.04348, 1.0, 1.0])
me_plane_010.update()
me_plane_011 = bpy.data.meshes.new('Plane.011')
me_plane_011.from_pydata([(-7.0, -7.5, 0.2), (-30.0, -7.0, 0.2), (-30.0, -7.5, 0.2), (-30.0, -7.0, 3.2), (-7.0, -7.5, 3.2), (-30.0, -7.5, 3.2), (-7.0, -7.0, 0.2), (-7.0, -7.0, 3.2), (-10.2, -23.0, 0.2), (-30.0, -22.5, 0.2), (-30.0, -23.0, 0.2), (-30.0, -22.5, 2.7), (-10.2, -23.0, 2.7), (-30.0, -23.0, 2.7), (-10.2, -22.5, 0.2), (-10.2, -22.5, 2.7), (-7.5, -19.5, 0.2), (-7.0, -7.5, 0.2), (-7.5, -7.5, 0.2), (-7.0, -7.5, 2.7), (-7.5, -19.5, 2.7), (-7.5, -7.5, 2.7), (-7.0, -19.5, 0.2), (-7.0, -19.5, 2.7), (-30.0, -22.5, 0.2), (-29.5, -7.5, 0.2), (-30.0, -7.5, 0.2), (-29.5, -7.5, 2.7), (-30.0, -22.5, 2.7), (-30.0, -7.5, 2.7), (-29.5, -22.5, 0.2), (-29.5, -22.5, 2.7), (-7.0, -19.0, 2.7), (-7.0, -7.5, 3.2), (-7.0, -7.5, 2.7), (-30.0, -7.5, 3.2), (-30.0, -19.0, 2.7), (-30.0, -7.5, 2.7), (-7.0, -19.0, 3.2), (-30.0, -19.0, 3.2), (-7.0, -7.5, 3.2), (-30.0, -7.0, 3.2), (-30.0, -7.5, 3.2), (-30.0, -7.0, 6.2), (-7.0, -7.5, 6.2), (-30.0, -7.5, 6.2), (-7.0, -7.0, 3.2), (-7.0, -7.0, 6.2), (-7.0, -23.0, 3.2), (-30.0, -22.5, 3.2), (-30.0, -23.0, 3.2), (-30.0, -22.5, 6.2), (-7.0, -23.0, 6.2), (-30.0, -23.0, 6.2), (-7.0, -22.5, 3.2), (-7.0, -22.5, 6.2), (-7.5, -22.5, 3.2), (-7.0, -7.5, 3.2), (-7.5, -7.5, 3.2), (-7.0, -7.5, 6.2), (-7.5, -22.5, 6.2), (-7.5, -7.5, 6.2), (-7.0, -22.5, 3.2), (-7.0, -22.5, 6.2), (-30.0, -22.5, 3.2), (-29.5, -7.5, 3.2), (-30.0, -7.5, 3.2), (-29.5, -7.5, 6.2), (-30.0, -22.5, 6.2), (-30.0, -7.5, 6.2), (-29.5, -22.5, 3.2), (-29.5, -22.5, 6.2), (-7.5, -22.5, 5.7), (-7.5, -7.5, 6.2), (-7.5, -7.5, 5.7), (-29.5, -7.5, 6.2), (-29.5, -22.5, 5.7), (-29.5, -7.5, 5.7), (-7.5, -22.5, 6.2), (-29.5, -22.5, 6.2), (-10.2, -23.0, 0.2), (-10.0, -19.5, 0.2), (-10.2, -19.5, 0.2), (-10.0, -19.5, 2.7), (-10.2, -23.0, 2.7), (-10.2, -19.5, 2.7), (-10.0, -23.0, 0.2), (-10.0, -23.0, 2.7), (-10.2, -19.0, 0.2), (-7.5, -19.5, 0.2), (-7.5, -19.0, 0.2), (-7.5, -19.5, 2.7), (-10.2, -19.0, 2.7), (-7.5, -19.0, 2.7), (-10.2, -19.5, 0.2), (-10.2, -19.5, 2.7), (-7.0, -19.0, 2.7), (-30.0, -19.0, 2.7), (-7.0, -19.0, 3.2), (-30.0, -19.0, 3.2), (-7.0, -23.0, 2.7), (-30.0, -23.0, 2.7), (-30.0, -23.0, 3.2), (-7.0, -23.0, 3.2), (-10.0, -23.0, 2.2), (-10.2, -23.0, 2.2), (-10.0, -19.5, 2.2), (-10.2, -19.5, 2.2), (-10.2, -20.75, 0.2), (-10.2, -21.75, 0.2), (-10.2, -20.75, 2.7), (-10.2, -21.75, 2.7), (-10.0, -21.75, 0.2), (-10.0, -20.75, 0.2), (-10.0, -20.75, 2.7), (-10.0, -21.75, 2.7), (-10.0, -20.75, 2.2), (-10.0, -21.75, 2.2), (-10.2, -21.75, 2.2), (-10.2, -20.75, 2.2)], [], [(0, 6, 7, 4), (1, 2, 5, 3), (6, 0, 2, 1), (2, 0, 4, 5), (4, 7, 3, 5), (6, 1, 3, 7), (8, 14, 15, 12), (9, 10, 13, 11), (14, 8, 10, 9), (10, 8, 12, 13), (12, 15, 11, 13), (14, 9, 11, 15), (16, 22, 23, 20), (17, 18, 21, 19), (22, 16, 18, 17), (18, 16, 20, 21), (20, 23, 19, 21), (22, 17, 19, 23), (24, 30, 31, 28), (25, 26, 29, 27), (30, 24, 26, 25), (26, 24, 28, 29), (28, 31, 27, 29), (30, 25, 27, 31), (32, 38, 39, 36), (33, 34, 37, 35), (38, 32, 34, 33), (34, 32, 36, 37), (36, 39, 35, 37), (38, 33, 35, 39), (40, 46, 47, 44), (41, 42, 45, 43), (46, 40, 42, 41), (42, 40, 44, 45), (44, 47, 43, 45), (46, 41, 43, 47), (48, 54, 55, 52), (49, 50, 53, 51), (54, 48, 50, 49), (50, 48, 52, 53), (52, 55, 51, 53), (54, 49, 51, 55), (56, 62, 63, 60), (57, 58, 61, 59), (62, 56, 58, 57), (58, 56, 60, 61), (60, 63, 59, 61), (62, 57, 59, 63), (64, 70, 71, 68), (65, 66, 69, 67), (70, 64, 66, 65), (66, 64, 68, 69), (68, 71, 67, 69), (70, 65, 67, 71), (72, 78, 79, 76), (73, 74, 77, 75), (78, 72, 74, 73), (74, 72, 76, 77), (76, 79, 75, 77), (78, 73, 75, 79), (105, 104, 87, 84), (106, 107, 85, 83), (118, 105, 84, 111), (110, 114, 83, 85), (84, 87, 115, 111), (104, 117, 115, 87), (88, 94, 95, 92), (89, 90, 93, 91), (94, 88, 90, 89), (90, 88, 92, 93), (92, 95, 91, 93), (94, 89, 91, 95), (96, 97, 99, 98), (100, 103, 102, 101), (99, 97, 101, 102), (98, 99, 102, 103), (96, 98, 103, 100), (97, 96, 100, 101), (82, 108, 119, 107), (116, 106, 83, 114), (86, 80, 109, 112), (113, 108, 82, 81), (116, 114, 115, 117), (114, 110, 111, 115), (118, 111, 110, 119), (107, 119, 110, 85), (118, 119, 116, 117), (109, 118, 117, 112), (113, 81, 106, 116), (86, 112, 117, 104), (109, 80, 105, 118), (81, 82, 107, 106), (80, 86, 104, 105), (119, 108, 113, 116)])
_uv = me_plane_011.uv_layers.new(name='UVMap')
_uv.uv.foreach_set('vector', [1.0, 1.0, 1.0, 0.04348, 1.0, 0.04348, 1.0, 1.0, 0.0, 1.0, 0.0, 1.0, 0.0, 1.0, 0.0, 1.0, 1.0, 0.04348, 1.0, 1.0, 0.0, 1.0, 0.0, 1.0, 0.0, 1.0, 1.0, 1.0, 1.0, 1.0, 0.0, 1.0, 1.0, 1.0, 1.0, 0.04348, 0.0, 1.0, 0.0, 1.0, 1.0, 0.04348, 0.0, 1.0, 0.0, 1.0, 1.0, 0.04348, 1.0, 1.0, 1.0, 0.04348, 1.0, 0.04348, 1.0, 1.0, 0.0, 1.0, 0.0, 1.0, 0.0, 1.0, 0.0, 1.0, 1.0, 0.04348, 1.0, 1.0, 0.0, 1.0, 0.0, 1.0, 0.0, 1.0, 1.0, 1.0, 1.0, 1.0, 0.0, 1.0, 1.0, 1.0, 1.0, 0.04348, 0.0, 1.0, 0.0, 1.0, 1.0, 0.04348, 0.0, 1.0, 0.0, 1.0, 1.0, 0.04348, 1.0, 1.0, 1.0, 0.04348, 1.0, 0.04348, 1.0, 1.0, 0.0, 1.0, 0.0, 1.0, 0.0, 1.0, 0.0, 1.0, 1.0, 0.04348, 1.0, 1.0, 0.0, 1.0, 0.0, 1.0, 0.0, 1.0, 1.0, 1.0, 1.0, 1.0, 0.0, 1.0, 1.0, 1.0, 1.0, 0.04348, 0.0, 1.0, 0.0, 1.0, 1.0, 0.04348, 0.0, 1.0, 0.0, 1.0, 1.0, 0.04348, 1.0, 1.0, 1.0, 0.04348, 1.0, 0.04348, 1.0, 1.0, 0.0, 1.0, 0.0, 1.0, 0.0, 1.0, 0.0, 1.0, 1.0, 0.04348, 1.0, 1.0, 0.0, 1.0, 0.0, 1.0, 0.0, 1.0, 1.0, 1.0, 1.0, 1.0, 0.0, 1.0, 1.0, 1.0, 1.0, 0.04348, 0.0, 1.0, 0.0, 1.0, 1.0, 0.04348, 0.0, 1.0, 0.0, 1.0, 1.0, 0.04348, 1.0, 1.0, 1.0, 0.04348, 1.0, 0.04348, 1.0, 1.0, 0.0, 1.0, 0.0, 1.0, 0.0, 1.0, 0.0, 1.0, 1.0, 0.04348, 1.0, 1.0, 0.0, 1.0, 0.0, 1.0, 0.0, 1.0, 1.0, 1.0, 1.0, 1.0, 0.0, 1.0, 1.0, 1.0, 1.0, 0.04348, 0.0, 1.0, 0.0, 1.0, 1.0, 0.04348, 0.0, 1.0, 0.0, 1.0, 1.0, 0.04348, 1.0, 1.0, 1.0, 0.04348, 1.0, 0.04348, 1.0, 1.0, 0.0, 1.0, 0.0, 1.0, 0.0, 1.0, 0.0, 1.0, 1.0, 0.04348, 1.0, 1.0, 0.0, 1.0, 0.0, 1.0, 0.0, 1.0, 1.0, 1.0, 1.0, 1.0, 0.0, 1.0, 1.0, 1.0, 1.0, 0.04348, 0.0, 1.0, 0.0, 1.0, 1.0, 0.04348, 0.0, 1.0, 0.0, 1.0, 1.0, 0.04348, 1.0, 1.0, 1.0, 0.04348, 1.0, 0.04348, 1.0, 1.0, 0.0, 1.0, 0.0, 1.0, 0.0, 1.0, 0.0, 1.0, 1.0, 0.04348, 1.0, 1.0, 0.0, 1.0, 0.0, 1.0, 0.0, 1.0, 1.0, 1.0, 1.0, 1.0, 0.0, 1.0, 1.0, 1.0, 1.0, 0.04348, 0.0, 1.0, 0.0, 1.0, 1.0, 0.04348, 0.0, 1.0, 0.0, 1.0, 1.0, 0.04348, 1.0, 1.0, 1.0, 0.04348, 1.0, 0.04348, 1.0, 1.0, 0.0, 1.0, 0.0, 1.0, 0.0, 1.0, 0.0, 1.0, 1.0, 0.04348, 1.0, 1.0, 0.0, 1.0, 0.0, 1.0, 0.0, 1.0, 1.0, 1.0, 1.0, 1.0, 0.0, 1.0, 1.0, 1.0, 1.0, 0.04348, 0.0, 1.0, 0.0, 1.0, 1.0, 0.04348, 0.0, 1.0, 0.0, 1.0, 1.0, 0.04348, 1.0, 1.0, 1.0, 0.04348, 1.0, 0.04348, 1.0, 1.0, 0.0, 1.0, 0.0, 1.0, 0.0, 1.0, 0.0, 1.0, 1.0, 0.04348, 1.0, 1.0, 0.0, 1.0, 0.0, 1.0, 0.0, 1.0, 1.0, 1.0, 1.0, 1.0, 0.0, 1.0, 1.0, 1.0, 1.0, 0.04348, 0.0, 1.0, 0.0, 1.0, 1.0, 0.04348, 0.0, 1.0, 0.0, 1.0, 1.0, 0.04348, 1.0, 1.0, 1.0, 0.04348, 1.0, 0.04348, 1.0, 1.0, 0.0, 1.0, 0.0, 1.0, 0.0, 1.0, 0.0, 1.0, 1.0, 0.04348, 1.0, 1.0, 0.0, 1.0, 0.0, 1.0, 0.0, 1.0, 1.0, 1.0, 1.0, 1.0, 0.0, 1.0, 1.0, 1.0, 1.0, 0.04348, 0.0, 1.0, 0.0, 1.0, 1.0, 0.04348, 0.0, 1.0, 0.0, 1.0, 1.0, 0.04348, 1.0, 1.0, 1.0, 0.04348, 1.0, 0.04348, 1.0, 1.0, 0.0, 1.0, 0.0, 1.0, 0.0, 1.0, 0.0, 1.0, 0.6429, 1.0, 1.0, 1.0, 1.0, 1.0, 0.6429, 1.0, 0.3571, 1.0, 0.3571, 0.6584, 0.0, 1.0, 0.0, 1.0, 1.0, 1.0, 1.0, 0.04348, 0.6429, 0.3851, 0.6429, 1.0, 1.0, 0.04348, 0.6429, 0.3851, 0.6429, 0.3851, 1.0, 0.04348, 1.0, 1.0, 1.0, 0.04348, 1.0, 0.04348, 1.0, 1.0, 0.0, 1.0, 0.0, 1.0, 0.0, 1.0, 0.0, 1.0, 1.0, 0.04348, 1.0, 1.0, 0.0, 1.0, 0.0, 1.0, 0.0, 1.0, 1.0, 1.0, 1.0, 1.0, 0.0, 1.0, 1.0, 1.0, 1.0, 0.04348, 0.0, 1.0, 0.0, 1.0, 1.0, 0.04348, 0.0, 1.0, 0.0, 1.0, 1.0, 0.04348, 1.0, 1.0, 1.0, 1.0, 1.0, 0.04348, 1.0, 0.04348, 1.0, 1.0, 1.0, 0.04348, 1.0, 0.04348, 1.0, 1.0, 1.0, 0.04348, 1.0, 1.0, 1.0, 1.0, 1.0, 0.04348, 1.0, 0.04348, 1.0, 0.04348, 1.0, 0.04348, 1.0, 0.04348, 1.0, 1.0, 1.0, 0.04348, 1.0, 0.04348, 1.0, 1.0, 1.0, 1.0, 1.0, 1.0, 1.0, 1.0, 1.0, 1.0, 0.0, 1.0, 0.3571, 1.0, 0.3571, 1.0, 0.0, 1.0, 0.3571, 0.6584, 0.0, 1.0, 0.0, 1.0, 0.3571, 0.6584, 1.0, 0.04348, 1.0, 1.0, 0.6429, 1.0, 0.6429, 0.3851, 0.3571, 0.6584, 0.3571, 1.0, 0.0, 1.0, 0.0, 1.0, 0.3571, 0.6584, 0.3571, 0.6584, 0.6429, 0.3851, 0.6429, 0.3851, 0.3571, 0.6584, 0.3571, 1.0, 0.6429, 1.0, 0.6429, 0.3851, 0.6429, 1.0, 0.6429, 1.0, 0.3571, 1.0, 0.3571, 1.0, 0.0, 1.0, 0.3571, 1.0, 0.3571, 1.0, 0.0, 1.0, 0.6429, 1.0, 0.3571, 1.0, 0.3571, 0.6584, 0.6429, 0.3851, 0.6429, 1.0, 0.6429, 1.0, 0.6429, 0.3851, 0.6429, 0.3851, 0.3571, 0.6584, 0.0, 1.0, 0.0, 1.0, 0.3571, 0.6584, 1.0, 0.04348, 0.6429, 0.3851, 0.6429, 0.3851, 1.0, 0.04348, 0.6429, 1.0, 1.0, 1.0, 1.0, 1.0, 0.6429, 1.0, 0.0, 1.0, 0.0, 1.0, 0.0, 1.0, 0.0, 1.0, 1.0, 1.0, 1.0, 0.04348, 1.0, 0.04348, 1.0, 1.0, 0.3571, 1.0, 0.3571, 1.0, 0.3571, 0.6584, 0.3571, 0.6584])
me_plane_011.update()
me_cube_001 = bpy.data.meshes.new('Cube.001')
me_cube_001.from_pydata([(27.0, -7.0, 0.0), (27.0, -7.0, 2.0), (27.0, 7.0, 0.0), (27.0, 7.0, 2.0), (29.0, -7.0, 0.0), (29.0, -7.0, 2.0), (29.0, 7.0, 0.0), (29.0, 7.0, 2.0), (7.0, 27.0, 0.0), (7.0, 27.0, 2.0), (-7.0, 27.0, 0.0), (-7.0, 27.0, 2.0), (7.0, 29.0, 0.0), (7.0, 29.0, 2.0), (-7.0, 29.0, 0.0), (-7.0, 29.0, 2.0), (-27.0, 7.0, 0.0), (-27.0, 7.0, 2.0), (-27.0, -7.0, 0.0), (-27.0, -7.0, 2.0), (-29.0, 7.0, 0.0), (-29.0, 7.0, 2.0), (-29.0, -7.0, 0.0), (-29.0, -7.0, 2.0), (-7.0, -31.0, 0.0), (-7.0, -31.0, 2.0), (7.0, -31.0, 0.0), (7.0, -31.0, 2.0), (-7.0, -33.0, 0.0), (-7.0, -33.0, 2.0), (7.0, -33.0, 0.0), (7.0, -33.0, 2.0)], [], [(0, 1, 3, 2), (2, 3, 7, 6), (6, 7, 5, 4), (4, 5, 1, 0), (2, 6, 4, 0), (7, 3, 1, 5), (8, 9, 11, 10), (10, 11, 15, 14), (14, 15, 13, 12), (12, 13, 9, 8), (10, 14, 12, 8), (15, 11, 9, 13), (16, 17, 19, 18), (18, 19, 23, 22), (22, 23, 21, 20), (20, 21, 17, 16), (18, 22, 20, 16), (23, 19, 17, 21), (24, 25, 27, 26), (26, 27, 31, 30), (30, 31, 29, 28), (28, 29, 25, 24), (26, 30, 28, 24), (31, 27, 25, 29)])
_uv = me_cube_001.uv_layers.new(name='UVMap')
_uv.uv.foreach_set('vector', [0.375, 0.0, 0.625, 0.0, 0.625, 0.25, 0.375, 0.25, 0.375, 0.25, 0.625, 0.25, 0.625, 0.5, 0.375, 0.5, 0.375, 0.5, 0.625, 0.5, 0.625, 0.75, 0.375, 0.75, 0.375, 0.75, 0.625, 0.75, 0.625, 1.0, 0.375, 1.0, 0.125, 0.5, 0.375, 0.5, 0.375, 0.75, 0.125, 0.75, 0.625, 0.5, 0.875, 0.5, 0.875, 0.75, 0.625, 0.75, 0.375, 0.0, 0.625, 0.0, 0.625, 0.25, 0.375, 0.25, 0.375, 0.25, 0.625, 0.25, 0.625, 0.5, 0.375, 0.5, 0.375, 0.5, 0.625, 0.5, 0.625, 0.75, 0.375, 0.75, 0.375, 0.75, 0.625, 0.75, 0.625, 1.0, 0.375, 1.0, 0.125, 0.5, 0.375, 0.5, 0.375, 0.75, 0.125, 0.75, 0.625, 0.5, 0.875, 0.5, 0.875, 0.75, 0.625, 0.75, 0.375, 0.0, 0.625, 0.0, 0.625, 0.25, 0.375, 0.25, 0.375, 0.25, 0.625, 0.25, 0.625, 0.5, 0.375, 0.5, 0.375, 0.5, 0.625, 0.5, 0.625, 0.75, 0.375, 0.75, 0.375, 0.75, 0.625, 0.75, 0.625, 1.0, 0.375, 1.0, 0.125, 0.5, 0.375, 0.5, 0.375, 0.75, 0.125, 0.75, 0.625, 0.5, 0.875, 0.5, 0.875, 0.75, 0.625, 0.75, 0.375, 0.0, 0.625, 0.0, 0.625, 0.25, 0.375, 0.25, 0.375, 0.25, 0.625, 0.25, 0.625, 0.5, 0.375, 0.5, 0.375, 0.5, 0.625, 0.5, 0.625, 0.75, 0.375, 0.75, 0.375, 0.75, 0.625, 0.75, 0.625, 1.0, 0.375, 1.0, 0.125, 0.5, 0.375, 0.5, 0.375, 0.75, 0.125, 0.75, 0.625, 0.5, 0.875, 0.5, 0.875, 0.75, 0.625, 0.75])
me_cube_001.update()
me_plane_012 = bpy.data.meshes.new('Plane.012')
me_plane_012.from_pydata([(-0.05, -1.907e-06, 0.0), (0.05, 1.907e-06, 0.0), (0.05, 1.907e-06, 2.0), (-0.05, -1.907e-06, 2.0), (-0.05, -1.0, 2.0), (-0.05, -1.0, 0.0), (0.05, -1.0, 0.0), (0.05, -1.0, 2.0)], [], [(3, 2, 1, 0), (4, 5, 6, 7), (0, 1, 6, 5), (3, 0, 5, 4), (1, 2, 7, 6), (2, 3, 4, 7)])
_uv = me_plane_012.uv_layers.new(name='UVMap')
_uv.uv.foreach_set('vector', [0.3571, 1.0, 0.3571, 0.6584, 0.3571, 0.6584, 0.3571, 1.0, 0.3571, 1.0, 0.3571, 1.0, 0.3571, 0.6584, 0.3571, 0.6584, 0.3571, 1.0, 0.3571, 0.6584, 0.3571, 0.6584, 0.3571, 1.0, 0.3571, 1.0, 0.3571, 1.0, 0.3571, 1.0, 0.3571, 1.0, 0.3571, 0.6584, 0.3571, 0.6584, 0.3571, 0.6584, 0.3571, 0.6584, 0.3571, 0.6584, 0.3571, 1.0, 0.3571, 1.0, 0.3571, 0.6584])
me_plane_012.update()
me_plane_013 = bpy.data.meshes.new('Plane.013')
me_plane_013.from_pydata([(-7.0, -23.5, 0.2), (-30.0, -23.0, 0.2), (-30.0, -23.5, 0.2), (-30.0, -23.0, 3.2), (-7.0, -23.5, 3.2), (-30.0, -23.5, 3.2), (-7.0, -23.0, 0.2), (-7.0, -23.0, 3.2), (-7.0, -34.0, 0.2), (-30.0, -33.5, 0.2), (-30.0, -34.0, 0.2), (-30.0, -33.5, 3.2), (-7.0, -34.0, 3.2), (-30.0, -34.0, 3.2), (-7.0, -33.5, 0.2), (-7.0, -33.5, 3.2), (-7.5, -33.5, 0.2), (-7.0, -23.5, 0.2), (-7.5, -23.5, 0.2), (-7.0, -23.5, 3.2), (-7.5, -33.5, 3.2), (-7.5, -23.5, 3.2), (-7.0, -33.5, 0.2), (-7.0, -33.5, 3.2), (-30.0, -33.5, 0.2), (-29.5, -23.5, 0.2), (-30.0, -23.5, 0.2), (-29.5, -23.5, 3.2), (-30.0, -33.5, 3.2), (-30.0, -23.5, 3.2), (-29.5, -33.5, 0.2), (-29.5, -33.5, 3.2), (-7.0, -23.5, 3.2), (-30.0, -23.0, 3.2), (-30.0, -23.5, 3.2), (-30.0, -23.0, 6.2), (-7.0, -23.5, 6.2), (-30.0, -23.5, 6.2), (-7.0, -23.0, 3.2), (-7.0, -23.0, 6.2), (-7.0, -34.0, 3.2), (-30.0, -33.5, 3.2), (-30.0, -34.0, 3.2), (-30.0, -33.5, 6.2), (-7.0, -34.0, 6.2), (-30.0, -34.0, 6.2), (-7.0, -33.5, 3.2), (-7.0, -33.5, 6.2), (-7.5, -33.5, 3.2), (-7.0, -23.5, 3.2), (-7.5, -23.5, 3.2), (-7.0, -23.5, 6.2), (-7.5, -33.5, 6.2), (-7.5, -23.5, 6.2), (-7.0, -33.5, 3.2), (-7.0, -33.5, 6.2), (-30.0, -33.5, 3.2), (-29.5, -23.5, 3.2), (-30.0, -23.5, 3.2), (-29.5, -23.5, 6.2), (-30.0, -33.5, 6.2), (-30.0, -23.5, 6.2), (-29.5, -33.5, 3.2), (-29.5, -33.5, 6.2), (-7.5, -33.5, 5.7), (-7.5, -23.5, 6.2), (-7.5, -23.5, 5.7), (-29.5, -23.5, 6.2), (-29.5, -33.5, 5.7), (-29.5, -23.5, 5.7), (-7.5, -33.5, 6.2), (-29.5, -33.5, 6.2), (-7.5, -33.5, 2.7), (-7.5, -23.5, 3.2), (-7.5, -23.5, 2.7), (-29.5, -23.5, 3.2), (-29.5, -33.5, 2.7), (-29.5, -23.5, 2.7), (-7.5, -33.5, 3.2), (-29.5, -33.5, 3.2)], [], [(0, 6, 7, 4), (1, 2, 5, 3), (6, 0, 2, 1), (2, 0, 4, 5), (4, 7, 3, 5), (6, 1, 3, 7), (8, 14, 15, 12), (9, 10, 13, 11), (14, 8, 10, 9), (10, 8, 12, 13), (12, 15, 11, 13), (14, 9, 11, 15), (16, 22, 23, 20), (17, 18, 21, 19), (22, 16, 18, 17), (18, 16, 20, 21), (20, 23, 19, 21), (22, 17, 19, 23), (24, 30, 31, 28), (25, 26, 29, 27), (30, 24, 26, 25), (26, 24, 28, 29), (28, 31, 27, 29), (30, 25, 27, 31), (32, 38, 39, 36), (33, 34, 37, 35), (38, 32, 34, 33), (34, 32, 36, 37), (36, 39, 35, 37), (38, 33, 35, 39), (40, 46, 47, 44), (41, 42, 45, 43), (46, 40, 42, 41), (42, 40, 44, 45), (44, 47, 43, 45), (46, 41, 43, 47), (48, 54, 55, 52), (49, 50, 53, 51), (54, 48, 50, 49), (50, 48, 52, 53), (52, 55, 51, 53), (54, 49, 51, 55), (56, 62, 63, 60), (57, 58, 61, 59), (62, 56, 58, 57), (58, 56, 60, 61), (60, 63, 59, 61), (62, 57, 59, 63), (64, 70, 71, 68), (65, 66, 69, 67), (70, 64, 66, 65), (66, 64, 68, 69), (68, 71, 67, 69), (70, 65, 67, 71), (72, 78, 79, 76), (73, 74, 77, 75), (78, 72, 74, 73), (74, 72, 76, 77), (76, 79, 75, 77), (78, 73, 75, 79)])
_uv = me_plane_013.uv_layers.new(name='UVMap')
_uv.uv.foreach_set('vector', [1.0, 1.0, 1.0, 0.04348, 1.0, 0.04348, 1.0, 1.0, 0.0, 1.0, 0.0, 1.0, 0.0, 1.0, 0.0, 1.0, 1.0, 0.04348, 1.0, 1.0, 0.0, 1.0, 0.0, 1.0, 0.0, 1.0, 1.0, 1.0, 1.0, 1.0, 0.0, 1.0, 1.0, 1.0, 1.0, 0.04348, 0.0, 1.0, 0.0, 1.0, 1.0, 0.04348, 0.0, 1.0, 0.0, 1.0, 1.0, 0.04348, 1.0, 1.0, 1.0, 0.04348, 1.0, 0.04348, 1.0, 1.0, 0.0, 1.0, 0.0, 1.0, 0.0, 1.0, 0.0, 1.0, 1.0, 0.04348, 1.0, 1.0, 0.0, 1.0, 0.0, 1.0, 0.0, 1.0, 1.0, 1.0, 1.0, 1.0, 0.0, 1.0, 1.0, 1.0, 1.0, 0.04348, 0.0, 1.0, 0.0, 1.0, 1.0, 0.04348, 0.0, 1.0, 0.0, 1.0, 1.0, 0.04348, 1.0, 1.0, 1.0, 0.04348, 1.0, 0.04348, 1.0, 1.0, 0.0, 1.0, 0.0, 1.0, 0.0, 1.0, 0.0, 1.0, 1.0, 0.04348, 1.0, 1.0, 0.0, 1.0, 0.0, 1.0, 0.0, 1.0, 1.0, 1.0, 1.0, 1.0, 0.0, 1.0, 1.0, 1.0, 1.0, 0.04348, 0.0, 1.0, 0.0, 1.0, 1.0, 0.04348, 0.0, 1.0, 0.0, 1.0, 1.0, 0.04348, 1.0, 1.0, 1.0, 0.04348, 1.0, 0.04348, 1.0, 1.0, 0.0, 1.0, 0.0, 1.0, 0.0, 1.0, 0.0, 1.0, 1.0, 0.04348, 1.0, 1.0, 0.0, 1.0, 0.0, 1.0, 0.0, 1.0, 1.0, 1.0, 1.0, 1.0, 0.0, 1.0, 1.0, 1.0, 1.0, 0.04348, 0.0, 1.0, 0.0, 1.0, 1.0, 0.04348, 0.0, 1.0, 0.0, 1.0, 1.0, 0.04348, 1.0, 1.0, 1.0, 0.04348, 1.0, 0.04348, 1.0, 1.0, 0.0, 1.0, 0.0, 1.0, 0.0, 1.0, 0.0, 1.0, 1.0, 0.04348, 1.0, 1.0, 0.0, 1.0, 0.0, 1.0, 0.0, 1.0, 1.0, 1.0, 1.0, 1.0, 0.0, 1.0, 1.0, 1.0, 1.0, 0.04348, 0.0, 1.0, 0.0, 1.0, 1.0, 0.04348, 0.0, 1.0, 0.0, 1.0, 1.0, 0.04348, 1.0, 1.0, 1.0, 0.04348, 1.0, 0.04348, 1.0, 1.0, 0.0, 1.0, 0.0, 1.0, 0.0, 1.0, 0.0, 1.0, 1.0, 0.04348, 1.0, 1.0, 0.0, 1.0, 0.0, 1.0, 0.0, 1.0, 1.0, 1.0, 1.0, 1.0, 0.0, 1.0, 1.0, 1.0, 1.0, 0.04348, 0.0, 1.0, 0.0, 1.0, 1.0, 0.04348, 0.0, 1.0, 0.0, 1.0, 1.0, 0.04348, 1.0, 1.0, 1.0, 0.04348, 1.0, 0.04348, 1.0, 1.0, 0.0, 1.0, 0.0, 1.0, 0.0, 1.0, 0.0, 1.0, 1.0, 0.04348, 1.0, 1.0, 0.0, 1.0, 0.0, 1.0, 0.0, 1.0, 1.0, 1.0, 1.0, 1.0, 0.0, 1.0, 1.0, 1.0, 1.0, 0.04348, 0.0, 1.0, 0.0, 1.0, 1.0, 0.04348, 0.0, 1.0, 0.0, 1.0, 1.0, 0.04348, 1.0, 1.0, 1.0, 0.04348, 1.0, 0.04348, 1.0, 1.0, 0.0, 1.0, 0.0, 1.0, 0.0, 1.0, 0.0, 1.0, 1.0, 0.04348, 1.0, 1.0, 0.0, 1.0, 0.0, 1.0, 0.0, 1.0, 1.0, 1.0, 1.0, 1.0, 0.0, 1.0, 1.0, 1.0, 1.0, 0.04348, 0.0, 1.0, 0.0, 1.0, 1.0, 0.04348, 0.0, 1.0, 0.0, 1.0, 1.0, 0.04348, 1.0, 1.0, 1.0, 0.04348, 1.0, 0.04348, 1.0, 1.0, 0.0, 1.0, 0.0, 1.0, 0.0, 1.0, 0.0, 1.0, 1.0, 0.04348, 1.0, 1.0, 0.0, 1.0, 0.0, 1.0, 0.0, 1.0, 1.0, 1.0, 1.0, 1.0, 0.0, 1.0, 1.0, 1.0, 1.0, 0.04348, 0.0, 1.0, 0.0, 1.0, 1.0, 0.04348, 0.0, 1.0, 0.0, 1.0, 1.0, 0.04348, 1.0, 1.0, 1.0, 0.04348, 1.0, 0.04348, 1.0, 1.0, 0.0, 1.0, 0.0, 1.0, 0.0, 1.0, 0.0, 1.0, 1.0, 0.04348, 1.0, 1.0, 0.0, 1.0, 0.0, 1.0, 0.0, 1.0, 1.0, 1.0, 1.0, 1.0, 0.0, 1.0, 1.0, 1.0, 1.0, 0.04348, 0.0, 1.0, 0.0, 1.0, 1.0, 0.04348, 0.0, 1.0, 0.0, 1.0, 1.0, 0.04348])
me_plane_013.update()
me_plane_015 = bpy.data.meshes.new('Plane.015')
me_plane_015.from_pydata([(7.375, -24.25, 0.2), (7.375, -24.0, 0.2), (7.375, -24.25, 2.2), (7.375, -24.0, 2.2), (7.375, -26.75, 2.2), (7.375, -27.0, 2.2), (7.375, -26.75, 0.2), (7.375, -27.0, 0.2), (7.125, -29.0, 2.2), (7.125, -28.75, 2.2), (7.125, -28.75, 0.2), (7.125, -29.0, 0.2), (7.375, -29.0, 0.2), (7.375, -28.75, 0.2), (7.375, -29.0, 2.2), (7.375, -28.75, 2.2), (7.125, -27.0, 0.2), (7.125, -26.75, 0.2), (7.125, -26.75, 2.2), (7.125, -27.0, 2.2), (7.125, -24.25, 0.2), (7.125, -24.0, 0.2), (7.125, -24.0, 2.2), (7.125, -24.25, 2.2), (7.375, -22.25, 0.2), (7.375, -22.0, 0.2), (7.375, -22.25, 2.2), (7.375, -22.0, 2.2), (7.125, -22.25, 0.2), (7.125, -22.0, 0.2), (7.125, -22.0, 2.2), (7.125, -22.25, 2.2), (7.375, -20.25, 0.2), (7.375, -20.0, 0.2), (7.375, -20.25, 2.2), (7.375, -20.0, 2.2), (7.125, -20.25, 0.2), (7.125, -20.0, 0.2), (7.125, -20.0, 2.2), (7.125, -20.25, 2.2), (7.375, -18.25, 0.2), (7.375, -18.0, 0.2), (7.375, -18.25, 2.2), (7.375, -18.0, 2.2), (7.125, -18.25, 0.2), (7.125, -18.0, 0.2), (7.125, -18.0, 2.2), (7.125, -18.25, 2.2), (7.225, -24.0, 0.2), (7.225, -24.0, 2.1), (7.225, -18.25, 0.2), (7.225, -18.25, 2.1), (7.225, -28.75, 0.2), (7.225, -28.75, 2.1), (7.225, -27.0, 0.2), (7.225, -27.0, 2.1)], [], [(7, 6, 4, 5), (4, 6, 17, 18), (16, 19, 18, 17), (5, 4, 18, 19), (0, 1, 3, 2), (6, 7, 16, 17), (12, 14, 8, 11), (12, 13, 15, 14), (13, 12, 11, 10), (15, 13, 10, 9), (14, 15, 9, 8), (11, 8, 9, 10), (7, 5, 19, 16), (3, 1, 21, 22), (20, 23, 22, 21), (2, 3, 22, 23), (1, 0, 20, 21), (0, 2, 23, 20), (24, 25, 27, 26), (27, 25, 29, 30), (28, 31, 30, 29), (26, 27, 30, 31), (25, 24, 28, 29), (24, 26, 31, 28), (32, 33, 35, 34), (35, 33, 37, 38), (36, 39, 38, 37), (34, 35, 38, 39), (33, 32, 36, 37), (32, 34, 39, 36), (40, 41, 43, 42), (43, 41, 45, 46), (44, 47, 46, 45), (42, 43, 46, 47), (41, 40, 44, 45), (40, 42, 47, 44), (49, 51, 50, 48), (53, 55, 54, 52)])
_uv = me_plane_015.uv_layers.new(name='UVMap')
_uv.uv.foreach_set('vector', [0.0, 1.0, 0.0, 1.0, 0.0, 1.0, 0.0, 1.0, 0.0, 1.0, 0.0, 1.0, 0.0, 1.0, 0.0, 1.0, 0.0, 1.0, 0.0, 1.0, 0.0, 1.0, 0.0, 1.0, 0.0, 1.0, 0.0, 1.0, 0.0, 1.0, 0.0, 1.0, 0.0, 1.0, 0.0, 1.0, 0.0, 1.0, 0.0, 1.0, 0.0, 1.0, 0.0, 1.0, 0.0, 1.0, 0.0, 1.0, 0.0, 1.0, 0.0, 1.0, 0.0, 1.0, 0.0, 1.0, 0.0, 1.0, 0.0, 1.0, 0.0, 1.0, 0.0, 1.0, 0.0, 1.0, 0.0, 1.0, 0.0, 1.0, 0.0, 1.0, 0.0, 1.0, 0.0, 1.0, 0.0, 1.0, 0.0, 1.0, 0.0, 1.0, 0.0, 1.0, 0.0, 1.0, 0.0, 1.0, 0.0, 1.0, 0.0, 1.0, 0.0, 1.0, 0.0, 1.0, 0.0, 1.0, 0.0, 1.0, 0.0, 1.0, 0.0, 1.0, 0.0, 1.0, 0.0, 1.0, 0.0, 1.0, 0.0, 1.0, 0.0, 1.0, 0.0, 1.0, 0.0, 1.0, 0.0, 1.0, 0.0, 1.0, 0.0, 1.0, 0.0, 1.0, 0.0, 1.0, 0.0, 1.0, 0.0, 1.0, 0.0, 1.0, 0.0, 1.0, 0.0, 1.0, 0.0, 1.0, 0.0, 1.0, 0.0, 1.0, 0.0, 1.0, 0.0, 1.0, 0.0, 1.0, 0.0, 1.0, 0.0, 1.0, 0.0, 1.0, 0.0, 1.0, 0.0, 1.0, 0.0, 1.0, 0.0, 1.0, 0.0, 1.0, 0.0, 1.0, 0.0, 1.0, 0.0, 1.0, 0.0, 1.0, 0.0, 1.0, 0.0, 1.0, 0.0, 1.0, 0.0, 1.0, 0.0, 1.0, 0.0, 1.0, 0.0, 1.0, 0.0, 1.0, 0.0, 1.0, 0.0, 1.0, 0.0, 1.0, 0.0, 1.0, 0.0, 1.0, 0.0, 1.0, 0.0, 1.0, 0.0, 1.0, 0.0, 1.0, 0.0, 1.0, 0.0, 1.0, 0.0, 1.0, 0.0, 1.0, 0.0, 1.0, 0.0, 1.0, 0.0, 1.0, 0.0, 1.0, 0.0, 1.0, 0.0, 1.0, 0.0, 1.0, 0.0, 1.0, 0.0, 1.0, 0.0, 1.0, 0.0, 1.0, 0.0, 1.0, 0.0, 1.0, 0.0, 1.0, 0.0, 1.0, 0.0, 1.0, 0.0, 1.0, 0.0, 1.0, 0.0, 1.0, 0.0, 1.0, 0.0, 1.0, 0.0, 1.0, 0.0, 1.0, 0.0, 1.0, 0.0, 1.0, 0.0, 1.0, 0.0, 1.0, 0.0, 1.0, 0.0, 1.0, 0.0, 1.0, 0.0, 1.0, 0.0, 1.0, 0.0, 1.0, 0.0, 1.0, 0.0, 1.0, 0.0, 1.0, 0.0, 0.0, 0.0, 0.0, 0.0, 0.0, 0.0, 0.0, 0.0, 0.0, 0.0, 0.0, 0.0, 0.0, 0.0, 0.0])
me_plane_015.update()
me_plane_016 = bpy.data.meshes.new('Plane.016')
me_plane_016.from_pydata([(13.5, -18.0, 3.2), (13.0, -29.0, 3.2), (13.5, -29.0, 3.2), (13.0, -29.0, 6.2), (13.5, -18.0, 6.2), (13.5, -29.0, 6.2), (13.0, -18.0, 3.2), (13.0, -18.0, 6.2), (13.0, -18.0, 3.2), (13.0, -18.0, 0.2), (13.5, -29.0, 3.2), (13.5, -18.0, 3.2), (13.0, -29.0, 3.2), (13.5, -29.0, 0.2), (13.0, -29.0, 0.2), (13.5, -18.0, 0.2)], [], [(6, 1, 3, 7), (4, 7, 3, 5), (0, 6, 7, 4), (1, 2, 5, 3), (2, 0, 4, 5), (6, 0, 2, 1), (13, 15, 11, 10), (9, 15, 13, 14), (11, 8, 12, 10), (9, 14, 12, 8), (15, 9, 8, 11), (14, 13, 10, 12)])
_uv = me_plane_016.uv_layers.new(name='UVMap')
_uv.uv.foreach_set('vector', [1.0, 0.04348, 0.0, 1.0, 0.0, 1.0, 1.0, 0.04348, 1.0, 1.0, 1.0, 0.04348, 0.0, 1.0, 0.0, 1.0, 1.0, 1.0, 1.0, 0.04348, 1.0, 0.04348, 1.0, 1.0, 0.0, 1.0, 0.0, 1.0, 0.0, 1.0, 0.0, 1.0, 0.0, 1.0, 1.0, 1.0, 1.0, 1.0, 0.0, 1.0, 1.0, 0.04348, 1.0, 1.0, 0.0, 1.0, 0.0, 1.0, 0.0, 1.0, 1.0, 1.0, 1.0, 1.0, 0.0, 1.0, 1.0, 0.04348, 1.0, 1.0, 0.0, 1.0, 0.0, 1.0, 1.0, 1.0, 1.0, 0.04348, 0.0, 1.0, 0.0, 1.0, 1.0, 0.04348, 0.0, 1.0, 0.0, 1.0, 1.0, 0.04348, 1.0, 1.0, 1.0, 0.04348, 1.0, 0.04348, 1.0, 1.0, 0.0, 1.0, 0.0, 1.0, 0.0, 1.0, 0.0, 1.0])
me_plane_016.update()
me_plane_017 = bpy.data.meshes.new('Plane.017')
me_plane_017.from_pydata([(7.5, -29.0, 0.2), (7.0, -42.0, 0.2), (7.5, -42.0, 0.2), (7.0, -42.0, 3.2), (7.5, -29.0, 3.2), (7.5, -42.0, 3.2), (7.0, -29.0, 0.2), (7.0, -29.0, 3.2), (30.0, -29.0, 0.2), (29.5, -42.0, 0.2), (30.0, -42.0, 0.2), (29.5, -42.0, 3.2), (30.0, -29.0, 3.2), (30.0, -42.0, 3.2), (29.5, -29.0, 0.2), (29.5, -29.0, 3.2), (29.5, -29.5, 0.2), (7.5, -29.0, 0.2), (7.5, -29.5, 0.2), (7.5, -29.0, 3.2), (29.5, -29.5, 3.2), (7.5, -29.5, 3.2), (29.5, -29.0, 0.2), (29.5, -29.0, 3.2), (29.5, -42.0, 0.2), (7.5, -41.5, 0.2), (7.5, -42.0, 0.2), (7.5, -41.5, 3.2), (29.5, -42.0, 3.2), (7.5, -42.0, 3.2), (29.5, -41.5, 0.2), (29.5, -41.5, 3.2), (29.5, -29.5, 2.7), (7.5, -29.5, 3.2), (7.5, -29.5, 2.7), (7.5, -41.5, 3.2), (29.5, -41.5, 2.7), (7.5, -41.5, 2.7), (29.5, -29.5, 3.2), (29.5, -41.5, 3.2), (7.5, -29.0, 3.2), (7.0, -42.0, 3.2), (7.5, -42.0, 3.2), (7.0, -42.0, 6.2), (7.5, -29.0, 6.2), (7.5, -42.0, 6.2), (7.0, -29.0, 3.2), (7.0, -29.0, 6.2), (30.0, -29.0, 3.2), (29.5, -42.0, 3.2), (30.0, -42.0, 3.2), (29.5, -42.0, 6.2), (30.0, -29.0, 6.2), (30.0, -42.0, 6.2), (29.5, -29.0, 3.2), (29.5, -29.0, 6.2), (29.5, -29.5, 3.2), (7.5, -29.0, 3.2), (7.5, -29.5, 3.2), (7.5, -29.0, 6.2), (29.5, -29.5, 6.2), (7.5, -29.5, 6.2), (29.5, -29.0, 3.2), (29.5, -29.0, 6.2), (29.5, -42.0, 3.2), (7.5, -41.5, 3.2), (7.5, -42.0, 3.2), (7.5, -41.5, 6.2), (29.5, -42.0, 6.2), (7.5, -42.0, 6.2), (29.5, -41.5, 3.2), (29.5, -41.5, 6.2), (29.5, -29.5, 5.7), (7.5, -29.5, 6.2), (7.5, -29.5, 5.7), (7.5, -41.5, 6.2), (29.5, -41.5, 5.7), (7.5, -41.5, 5.7), (29.5, -29.5, 6.2), (29.5, -41.5, 6.2)], [], [(0, 6, 7, 4), (1, 2, 5, 3), (6, 0, 2, 1), (2, 0, 4, 5), (4, 7, 3, 5), (6, 1, 3, 7), (8, 14, 15, 12), (9, 10, 13, 11), (14, 8, 10, 9), (10, 8, 12, 13), (12, 15, 11, 13), (14, 9, 11, 15), (16, 22, 23, 20), (17, 18, 21, 19), (22, 16, 18, 17), (18, 16, 20, 21), (20, 23, 19, 21), (22, 17, 19, 23), (24, 30, 31, 28), (25, 26, 29, 27), (30, 24, 26, 25), (26, 24, 28, 29), (28, 31, 27, 29), (30, 25, 27, 31), (32, 38, 39, 36), (33, 34, 37, 35), (38, 32, 34, 33), (34, 32, 36, 37), (36, 39, 35, 37), (38, 33, 35, 39), (40, 46, 47, 44), (41, 42, 45, 43), (46, 40, 42, 41), (42, 40, 44, 45), (44, 47, 43, 45), (46, 41, 43, 47), (48, 54, 55, 52), (49, 50, 53, 51), (54, 48, 50, 49), (50, 48, 52, 53), (52, 55, 51, 53), (54, 49, 51, 55), (56, 62, 63, 60), (57, 58, 61, 59), (62, 56, 58, 57), (58, 56, 60, 61), (60, 63, 59, 61), (62, 57, 59, 63), (64, 70, 71, 68), (65, 66, 69, 67), (70, 64, 66, 65), (66, 64, 68, 69), (68, 71, 67, 69), (70, 65, 67, 71), (72, 78, 79, 76), (73, 74, 77, 75), (78, 72, 74, 73), (74, 72, 76, 77), (76, 79, 75, 77), (78, 73, 75, 79)])
_uv = me_plane_017.uv_layers.new(name='UVMap')
_uv.uv.foreach_set('vector', [1.0, 1.0, 1.0, 0.04348, 1.0, 0.04348, 1.0, 1.0, 0.0, 1.0, 0.0, 1.0, 0.0, 1.0, 0.0, 1.0, 1.0, 0.04348, 1.0, 1.0, 0.0, 1.0, 0.0, 1.0, 0.0, 1.0, 1.0, 1.0, 1.0, 1.0, 0.0, 1.0, 1.0, 1.0, 1.0, 0.04348, 0.0, 1.0, 0.0, 1.0, 1.0, 0.04348, 0.0, 1.0, 0.0, 1.0, 1.0, 0.04348, 1.0, 1.0, 1.0, 0.04348, 1.0, 0.04348, 1.0, 1.0, 0.0, 1.0, 0.0, 1.0, 0.0, 1.0, 0.0, 1.0, 1.0, 0.04348, 1.0, 1.0, 0.0, 1.0, 0.0, 1.0, 0.0, 1.0, 1.0, 1.0, 1.0, 1.0, 0.0, 1.0, 1.0, 1.0, 1.0, 0.04348, 0.0, 1.0, 0.0, 1.0, 1.0, 0.04348, 0.0, 1.0, 0.0, 1.0, 1.0, 0.04348, 1.0, 1.0, 1.0, 0.04348, 1.0, 0.04348, 1.0, 1.0, 0.0, 1.0, 0.0, 1.0, 0.0, 1.0, 0.0, 1.0, 1.0, 0.04348, 1.0, 1.0, 0.0, 1.0, 0.0, 1.0, 0.0, 1.0, 1.0, 1.0, 1.0, 1.0, 0.0, 1.0, 1.0, 1.0, 1.0, 0.04348, 0.0, 1.0, 0.0, 1.0, 1.0, 0.04348, 0.0, 1.0, 0.0, 1.0, 1.0, 0.04348, 1.0, 1.0, 1.0, 0.04348, 1.0, 0.04348, 1.0, 1.0, 0.0, 1.0, 0.0, 1.0, 0.0, 1.0, 0.0, 1.0, 1.0, 0.04348, 1.0, 1.0, 0.0, 1.0, 0.0, 1.0, 0.0, 1.0, 1.0, 1.0, 1.0, 1.0, 0.0, 1.0, 1.0, 1.0, 1.0, 0.04348, 0.0, 1.0, 0.0, 1.0, 1.0, 0.04348, 0.0, 1.0, 0.0, 1.0, 1.0, 0.04348, 1.0, 1.0, 1.0, 0.04348, 1.0, 0.04348, 1.0, 1.0, 0.0, 1.0, 0.0, 1.0, 0.0, 1.0, 0.0, 1.0, 1.0, 0.04348, 1.0, 1.0, 0.0, 1.0, 0.0, 1.0, 0.0, 1.0, 1.0, 1.0, 1.0, 1.0, 0.0, 1.0, 1.0, 1.0, 1.0, 0.04348, 0.0, 1.0, 0.0, 1.0, 1.0, 0.04348, 0.0, 1.0, 0.0, 1.0, 1.0, 0.04348, 1.0, 1.0, 1.0, 0.04348, 1.0, 0.04348, 1.0, 1.0, 0.0, 1.0, 0.0, 1.0, 0.0, 1.0, 0.0, 1.0, 1.0, 0.04348, 1.0, 1.0, 0.0, 1.0, 0.0, 1.0, 0.0, 1.0, 1.0, 1.0, 1.0, 1.0, 0.0, 1.0, 1.0, 1.0, 1.0, 0.04348, 0.0, 1.0, 0.0, 1.0, 1.0, 0.04348, 0.0, 1.0, 0.0, 1.0, 1.0, 0.04348, 1.0, 1.0, 1.0, 0.04348, 1.0, 0.04348, 1.0, 1.0, 0.0, 1.0, 0.0, 1.0, 0.0, 1.0, 0.0, 1.0, 1.0, 0.04348, 1.0, 1.0, 0.0, 1.0, 0.0, 1.0, 0.0, 1.0, 1.0, 1.0, 1.0, 1.0, 0.0, 1.0, 1.0, 1.0, 1.0, 0.04348, 0.0, 1.0, 0.0, 1.0, 1.0, 0.04348, 0.0, 1.0, 0.0, 1.0, 1.0, 0.04348, 1.0, 1.0, 1.0, 0.04348, 1.0, 0.04348, 1.0, 1.0, 0.0, 1.0, 0.0, 1.0, 0.0, 1.0, 0.0, 1.0, 1.0, 0.04348, 1.0, 1.0, 0.0, 1.0, 0.0, 1.0, 0.0, 1.0, 1.0, 1.0, 1.0, 1.0, 0.0, 1.0, 1.0, 1.0, 1.0, 0.04348, 0.0, 1.0, 0.0, 1.0, 1.0, 0.04348, 0.0, 1.0, 0.0, 1.0, 1.0, 0.04348, 1.0, 1.0, 1.0, 0.04348, 1.0, 0.04348, 1.0, 1.0, 0.0, 1.0, 0.0, 1.0, 0.0, 1.0, 0.0, 1.0, 1.0, 0.04348, 1.0, 1.0, 0.0, 1.0, 0.0, 1.0, 0.0, 1.0, 1.0, 1.0, 1.0, 1.0, 0.0, 1.0, 1.0, 1.0, 1.0, 0.04348, 0.0, 1.0, 0.0, 1.0, 1.0, 0.04348, 0.0, 1.0, 0.0, 1.0, 1.0, 0.04348, 1.0, 1.0, 1.0, 0.04348, 1.0, 0.04348, 1.0, 1.0, 0.0, 1.0, 0.0, 1.0, 0.0, 1.0, 0.0, 1.0, 1.0, 0.04348, 1.0, 1.0, 0.0, 1.0, 0.0, 1.0, 0.0, 1.0, 1.0, 1.0, 1.0, 1.0, 0.0, 1.0, 1.0, 1.0, 1.0, 0.04348, 0.0, 1.0, 0.0, 1.0, 1.0, 0.04348, 0.0, 1.0, 0.0, 1.0, 1.0, 0.04348])
me_plane_017.update()
me_plane_018 = bpy.data.meshes.new('Plane.018')
me_plane_018.from_pydata([(-0.07071, 0.07071, 0.0), (-0.07071, 0.07071, 2.0), (0.0, 0.0, 2.0), (0.0, 0.0, 0.0), (-0.7778, -0.6364, 0.0), (-0.7778, -0.6364, 2.0), (-0.7071, -0.7071, 0.0), (-0.7071, -0.7071, 2.0)], [], [(4, 0, 3, 6), (0, 1, 2, 3), (1, 5, 7, 2), (3, 2, 7, 6), (0, 4, 5, 1), (6, 7, 5, 4)])
_uv = me_plane_018.uv_layers.new(name='UVMap')
_uv.uv.foreach_set('vector', [0.0, 0.0, 0.0, 0.0, 0.0, 0.0, 0.0, 0.0, 0.0, 0.0, 0.0, 0.0, 0.0, 0.0, 0.0, 0.0, 0.0, 0.0, 0.0, 0.0, 0.0, 0.0, 0.0, 0.0, 0.0, 0.0, 0.0, 0.0, 0.0, 0.0, 0.0, 0.0, 0.0, 0.0, 0.0, 0.0, 0.0, 0.0, 0.0, 0.0, 0.0, 0.0, 0.0, 0.0, 0.0, 0.0, 0.0, 0.0])
me_plane_018.update()
me_plane_019 = bpy.data.meshes.new('Plane.019')
me_plane_019.from_pydata([(-0.07071, 0.07071, 0.0), (-0.07071, 0.07071, 2.0), (0.0, 0.0, 2.0), (0.0, 0.0, 0.0), (0.6364, 0.7778, 2.0), (0.7071, 0.7071, 2.0), (0.6364, 0.7778, 0.0), (0.7071, 0.7071, 0.0)], [], [(6, 0, 1, 4), (7, 5, 2, 3), (4, 1, 2, 5), (1, 0, 3, 2), (0, 6, 7, 3), (5, 7, 6, 4)])
_uv = me_plane_019.uv_layers.new(name='UVMap')
_uv.uv.foreach_set('vector', [0.0, 0.0, 0.0, 0.0, 0.0, 0.0, 0.0, 0.0, 0.0, 0.0, 0.0, 0.0, 0.0, 0.0, 0.0, 0.0, 0.0, 0.0, 0.0, 0.0, 0.0, 0.0, 0.0, 0.0, 0.0, 0.0, 0.0, 0.0, 0.0, 0.0, 0.0, 0.0, 0.0, 0.0, 0.0, 0.0, 0.0, 0.0, 0.0, 0.0, 0.0, 0.0, 0.0, 0.0, 0.0, 0.0, 0.0, 0.0])
me_plane_019.update()

# ---- objects
ob_plane = bpy.data.objects.new('Plane', me_plane_001)
ob_plane_001 = bpy.data.objects.new('Plane.001', me_plane_008)
ob_plane_002 = bpy.data.objects.new('Plane.002', me_plane_009)
ob_plane_003 = bpy.data.objects.new('Plane.003', me_plane_010)
ob_plane_004 = bpy.data.objects.new('Plane.004', me_plane_011)
ob_cube = bpy.data.objects.new('Cube', me_cube_001)
ob_plane_005 = bpy.data.objects.new('Plane.005', me_plane_012)
ob_plane_006 = bpy.data.objects.new('Plane.006', me_plane_013)
ob_plane_007 = bpy.data.objects.new('Plane.007', me_plane_015)
ob_plane_008 = bpy.data.objects.new('Plane.008', me_plane_016)
ob_plane_009 = bpy.data.objects.new('Plane.009', me_plane_017)
ob_plane_010 = bpy.data.objects.new('Plane.010', me_plane_018)
ob_plane_011 = bpy.data.objects.new('Plane.011', me_plane_019)

# ---- transforms, parenting, visibility, modifiers, constraints
ob_plane.location = (0.0, 0.0, 0.0)
ob_plane_001.location = (0.0, 0.0, 0.0)
ob_plane_002.location = (0.0, 0.0, 0.0)
ob_plane_003.location = (0.0, 0.0, 0.0)
ob_plane_004.location = (0.0, 0.0, 0.0)
ob_cube.location = (0.0, 0.0, 0.0)
ob_plane_005.parent = ob_plane_004
ob_plane_005.location = (-10.1, -20.75, 0.2)
ob_plane_006.location = (0.0, 0.0, 0.0)
ob_plane_007.location = (0.0, 0.0, 0.0)
ob_plane_008.location = (0.0, 0.0, 0.0)
ob_plane_009.location = (0.0, 0.0, 0.0)
ob_plane_010.location = (-8.189, 9.604, 0.2)
ob_plane_011.parent = ob_plane_003
ob_plane_011.location = (-9.604, 8.189, 0.2)

# ---- collection membership
col_collection.objects.link(ob_plane)
col_collection.objects.link(ob_plane_001)
col_collection.objects.link(ob_plane_002)
col_collection.objects.link(ob_plane_003)
col_collection.objects.link(ob_plane_004)
col_collection.objects.link(ob_cube)
col_collection.objects.link(ob_plane_005)
col_collection.objects.link(ob_plane_006)
col_collection.objects.link(ob_plane_007)
col_collection.objects.link(ob_plane_008)
col_collection.objects.link(ob_plane_009)
col_collection.objects.link(ob_plane_010)
col_collection.objects.link(ob_plane_011)

# ---- scene / render settings (as saved in the file)
scene.frame_start = 1; scene.frame_end = 250; scene.frame_set(0)
scene.render.engine = 'BLENDER_EEVEE_NEXT'
scene.render.fps = 60
scene.cycles.sampling_pattern = 'TABULATED_SOBOL'
scene.eevee.use_gtao = True
scene.eevee.use_raytracing = True
bpy.context.view_layer.update()

# ---- added for rendering (the .blend has no active camera and no usable light): camera, sun
cam_auto = bpy.data.cameras.new('AutoCamera')
cam_auto.lens = 50.0
cam_auto.sensor_width = 36.0
cam_auto.clip_end = 1525.17
ob_auto_camera = bpy.data.objects.new('AutoCamera', cam_auto)
scene.collection.objects.link(ob_auto_camera)
ob_auto_camera.location = (86.9044, -110.285, 72.6235)
ob_auto_camera.rotation_euler = (1.09748, -7.21219e-08, 0.694738)
scene.camera = ob_auto_camera
light_auto_sun = bpy.data.lights.new('AutoSun', 'SUN')
light_auto_sun.energy = 3.0
light_auto_sun.angle = 0.0523599
ob_auto_sun = bpy.data.objects.new('AutoSun', light_auto_sun)
scene.collection.objects.link(ob_auto_sun)
ob_auto_sun.rotation_euler = (0.872665, 0.174533, 0.523599)
bpy.context.view_layer.update()
